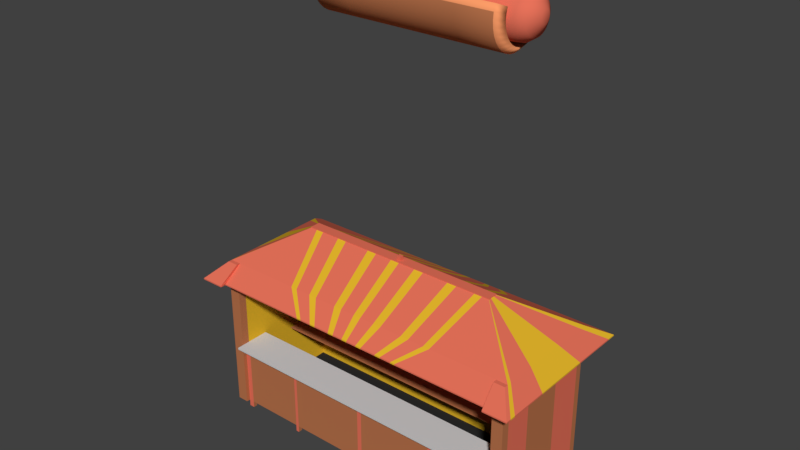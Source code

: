 # Source: hootersbar.blend  (saved by Blender 2.79.0; exported with 4.5.12 LTS)
import bpy
from mathutils import Matrix  # noqa: F401  (used for matrix-valued properties, if any)

bpy.ops.wm.read_factory_settings(use_empty=True)
scene = bpy.context.scene
scene.name = 'Scene'

# ---- collections
col_collection_1 = bpy.data.collections.new('Collection 1'); scene.collection.children.link(col_collection_1)

# ---- materials (node trees are filled in below, after node groups)
mat_senf = bpy.data.materials.new('Senf')
mat_senf.alpha_threshold = 0.0
mat_senf.use_transparent_shadow = False
mat_senf.diffuse_color = (0.8, 0.4809, 0.0249, 1.0)
mat_senf.roughness = 0.5
mat_senf.specular_intensity = 0.0
mat_brooooot = bpy.data.materials.new('brooooot')
mat_brooooot.alpha_threshold = 0.0
mat_brooooot.use_transparent_shadow = False
mat_brooooot.diffuse_color = (0.4869, 0.1721, 0.07335, 1.0)
mat_brooooot.roughness = 0.5
mat_brooooot.specular_intensity = 0.0
mat_brooooot2 = bpy.data.materials.new('brooooot2')
mat_brooooot2.alpha_threshold = 0.0
mat_brooooot2.use_transparent_shadow = False
mat_brooooot2.diffuse_color = (1.0, 0.3444, 0.1423, 1.0)
mat_brooooot2.roughness = 0.5
mat_wurst = bpy.data.materials.new('Wurst')
mat_wurst.alpha_threshold = 0.0
mat_wurst.use_transparent_shadow = False
mat_wurst.diffuse_color = (0.8, 0.1681, 0.1029, 1.0)
mat_wurst.roughness = 0.5
mat_wurst.specular_intensity = 0.0
mat_house_inner_floor = bpy.data.materials.new('House_inner_floor')
mat_house_inner_floor.alpha_threshold = 0.0
mat_house_inner_floor.use_transparent_shadow = False
mat_house_inner_floor.diffuse_color = (0.02539, 0.02539, 0.02539, 1.0)
mat_house_inner_floor.roughness = 0.5
mat_house_inner_floor.specular_intensity = 0.0
mat_house_inner_shield = bpy.data.materials.new('House_inner_shield')
mat_house_inner_shield.alpha_threshold = 0.0
mat_house_inner_shield.use_transparent_shadow = False
mat_house_inner_shield.diffuse_color = (0.5382, 0.06765, 0.02733, 1.0)
mat_house_inner_shield.roughness = 0.5
mat_house_inner_shield.specular_intensity = 0.0
mat_house_out_table = bpy.data.materials.new('House_out_table')
mat_house_out_table.alpha_threshold = 0.0
mat_house_out_table.use_transparent_shadow = False
mat_house_out_table.diffuse_color = (0.6383, 0.6383, 0.6383, 1.0)
mat_house_out_table.roughness = 0.5
mat_house_out_table.specular_intensity = 0.0

# ---- material node trees

# ---- world
world_world = bpy.data.worlds.new('World'); scene.world = world_world
world_world.color = (0.05088, 0.05088, 0.05088)
world_world.use_sun_shadow = False
world_world.sun_shadow_jitter_overblur = 0.0
world_world.cycles.sampling_method = 'MANUAL'

# ---- meshes
me_cylinder_002 = bpy.data.meshes.new('Cylinder.002')
me_cylinder_002.from_pydata([(0.803, 1.264, 11.67), (1.076, 1.131, 11.64), (1.174, 0.8653, 11.64), (1.125, 0.2647, 12.07), (0.9709, 0.05242, 12.09), (0.6325, 0.8196, 10.97), (0.4515, 0.04319, 12.09), (0.2775, 0.3422, 11.98), (0.2384, 0.6467, 11.99), (0.4102, 1.278, 11.57), (0.8596, 0.04917, 12.42), (0.6616, 0.6351, 12.26), (0.334, 0.4009, 12.21), (0.477, 0.03129, 12.31), (0.9873, 0.4452, 12.27), (0.5322, 1.367, -26.99), (0.7932, 2.012, -26.74), (0.8474, 1.593, -26.87), (0.7236, 1.39, -26.89), (0.5297, 1.315, -26.9), (-0.07697, 2.323, -22.79), (0.01774, 2.673, -19.51), (0.1422, 1.622, -14.41), (0.3508, 1.524, -12.68), (0.0522, 2.72, -9.332), (0.2914, 1.123, -6.469), (0.6535, 0.9335, -6.177), (0.5497, 0.7476, -4.312), (0.3671, 2.944, -0.9302), (0.07698, 2.238, 4.582), (0.2133, 3.535, -25.46), (-0.3004, 1.825, -21.77), (0.1705, 3.008, -18.56), (0.2466, 2.709, -15.44), (0.01795, 2.737, -9.993), (-0.03755, 0.622, -6.17), (-0.1831, 2.678, 1.999), (0.1329, 2.752, 8.895), (-0.1859, 3.326, -25.3), (-0.1281, 2.841, -25.93), (-0.421, 2.078, -22.91), (-0.02401, 2.6, -15.56), (-0.155, 1.412, -14.77), (0.146, 0.7523, -3.92), (-0.005164, 0.3202, -4.219), (-0.007399, 2.695, -0.8471), (-0.3728, 1.828, 4.544), (-0.3703, 3.015, -25.16), (-0.3242, 2.33, -19.32), (-0.06277, 1.206, -12.7), (-0.1081, 0.08097, -5.781), (0.04348, 1.301, -2.753), (-0.04646, 2.573, 8.449), (-0.2162, 2.632, -25.75), (-0.1695, 0.86, -14.88), (-0.2171, 0.4517, -12.95), (-0.07214, -0.2655, -5.898), (-0.04778, -0.1535, -4.377), (-0.1823, 2.191, 0.5368), (-0.3925, 1.251, -22.17), (-0.5209, 1.31, -21.1), (0.02068, 1.962, -18.27), (-0.01065, 0.1588, -12.55), (-0.2594, 1.682, -9.781), (0.07783, -0.1945, -3.978), (0.04537, 1.779, -1.496), (-0.4332, 1.387, 3.249), (-0.01086, 2.151, 8.192), (0.09139, 0.9043, -21.04), (-0.09735, 0.9785, -21.7), (0.1918, 0.5191, -15.22), (-0.09285, 1.819, -16.05), (-0.02356, 1.358, -9.62), (0.08676, -0.38, -6.208), (0.3944, 1.376, -1.828), (-0.1285, 1.034, 4.702), (0.2427, 1.508, 10.31), (0.1308, 1.975, 9.157), (0.05099, 2.148, -24.89), (0.2899, 2.064, -25.81), (0.09324, 1.663, -18.85), (0.1975, 0.2194, -12.09), (0.2997, -0.3202, -13.26), (0.3377, 1.212, -9.558), (0.3215, 1.314, -10.16), (0.4484, -0.1018, -3.458), (0.1058, 1.859, 0.1308), (0.4046, 0.9843, 5.179), (0.4154, 1.636, 9.667), (0.4674, 1.822, 8.44), (0.4941, 2.132, -25.24), (0.7194, 1.092, -22.27), (0.6573, 0.9442, -21.21), (0.3326, 1.835, -18.37), (0.7039, 1.405, -16.02), (0.7608, 0.472, -15.3), (0.6753, -0.2612, -13.0), (0.7373, 0.2285, -12.05), (0.6658, 1.368, -10.03), (0.5287, -0.3901, -6.451), (0.8467, 0.9085, -2.484), (0.5363, 1.558, -1.123), (0.4767, 1.679, 1.557), (0.965, 2.35, -24.97), (0.7058, 2.118, -25.74), (0.6952, 1.915, -18.4), (1.093, 1.834, -16.13), (0.9791, -0.1554, -13.11), (0.8375, 1.223, -9.261), (1.083, -0.187, -3.792), (0.9496, 1.791, -0.8418), (0.838, 1.658, 2.035), (0.8337, 1.062, 4.54), (0.8086, 1.769, 9.187), (1.042, 2.497, -25.5), (1.006, 1.588, -23.23), (0.9025, 2.139, -18.4), (1.127, 0.6695, -15.18), (1.051, 0.3831, -12.23), (0.9784, 1.572, -10.13), (0.9753, -0.2521, -6.365), (1.023, 2.025, 6.704), (1.18, 2.891, -25.2), (1.027, 1.306, -21.8), (1.069, 1.64, -9.505), (1.186, -0.1303, -5.863), (1.285, 0.1571, -3.906), (1.191, 1.913, -1.618), (1.098, 2.13, 1.619), (1.006, 1.364, 4.561), (1.045, 2.162, 8.468), (0.9903, 2.257, -23.16), (1.122, 1.89, -23.33), (1.002, 2.225, -19.39), (1.352, 1.164, -15.08), (1.173, 1.012, -12.64), (1.114, 2.435, 8.852), (1.004, 3.275, -25.46), (0.993, 2.776, -26.07), (1.026, 1.546, -21.77), (1.177, 2.476, -15.49), (0.798, 1.39, -12.79), (1.039, 2.468, -9.977), (1.03, 2.68, -1.328), (1.21, 2.313, -1.402), (1.006, 2.72, 8.937), (0.6854, 3.592, -25.2), (0.7209, 1.971, -21.97), (0.8038, 2.646, -19.26), (0.8562, 2.682, -15.31), (0.8747, 2.433, -8.666), (1.073, 0.6318, -6.2), (1.03, 0.8993, -3.886), (0.8264, 2.894, 1.558), (0.5693, 3.361, -25.74), (0.4808, 2.473, -22.91), (0.1524, 2.033, -21.54), (0.5178, 2.897, -19.09), (0.5783, 1.344, -13.13), (0.718, 1.261, -13.47), (0.6041, 2.796, -9.877), (0.5137, 1.159, -3.744), (0.6891, 2.806, -1.487), (0.6309, 3.022, -0.4498), (0.6358, 2.317, 5.042), (0.5778, 3.005, 8.485), (0.7687, 3.381, -24.48), (1.102, 3.183, -24.81), (0.5726, 2.019, -24.67), (0.6938, 1.39, -23.25), (-0.09364, 1.389, -23.22), (-0.4487, 1.676, -23.27), (-0.4899, 2.627, -24.32), (0.1447, 3.46, -24.48), (0.4549, 2.144, -20.74), (0.6694, 1.93, -21.08), (0.9872, 1.592, -20.79), (0.7335, 1.201, -19.93), (1.037, 1.616, -19.99), (0.9055, 1.154, -20.64), (0.403, 0.9669, -20.32), (0.2006, 1.179, -19.7), (-0.1726, 1.085, -20.21), (-0.1988, 2.165, -18.53), (-0.4211, 1.549, -19.94), (-0.5023, 1.468, -20.82), (-0.1947, 1.917, -20.87), (0.1298, 2.153, -20.72), (0.5295, 3.259, -17.37), (0.9583, 3.044, -16.38), (1.322, 2.031, -15.56), (1.154, 2.715, -16.29), (0.9416, 2.184, -17.3), (0.7852, 1.753, -16.49), (0.608, 1.94, -17.19), (0.2052, 1.983, -17.3), (0.3173, 1.549, -16.13), (0.09475, 1.91, -16.63), (-0.01811, 2.154, -17.68), (-0.1144, 2.35, -17.25), (-0.2322, 2.31, -15.85), (-0.1128, 2.729, -17.97), (-0.09634, 2.874, -16.37), (0.09031, 3.116, -17.12), (0.2395, 3.152, -16.29), (0.8467, 1.435, -14.0), (1.21, 1.184, -14.11), (1.263, 0.3401, -13.22), (1.225, 0.2665, -14.33), (0.8602, -0.1204, -14.55), (0.8859, -0.3216, -13.82), (0.3845, -0.3032, -14.12), (0.356, 0.02431, -14.79), (0.01518, 0.1157, -14.3), (0.04801, -0.1182, -13.48), (-0.1564, 0.856, -13.92), (0.05703, 1.097, -13.32), (0.1521, 1.206, -13.74), (0.543, 2.602, -10.91), (0.8661, 2.429, -10.94), (1.088, 2.167, -10.88), (1.171, 1.877, -10.64), (0.7864, 1.243, -10.59), (0.03508, 1.391, -10.29), (0.2753, 1.01, -10.87), (-0.07954, 1.345, -10.68), (-0.2327, 1.421, -11.01), (-0.2852, 1.873, -11.12), (-0.3583, 2.212, -10.03), (-0.1412, 2.315, -10.93), (0.1564, 2.496, -11.01), (0.5644, 2.451, -8.27), (1.058, 1.901, -8.018), (1.061, 0.7162, -7.676), (1.156, 1.377, -7.8), (0.7789, 0.3226, -7.456), (0.3538, 0.3563, -7.622), (-0.0004004, 0.4632, -7.599), (-0.334, 1.287, -7.79), (-0.1988, 2.044, -8.073), (-0.2917, 2.361, -9.007), (0.1856, 2.453, -8.282), (0.5022, 2.745, -9.079), (0.5753, 0.5134, -5.06), (0.9145, 0.4477, -5.258), (0.9353, 0.5423, -4.539), (1.201, 0.3504, -4.301), (1.155, 0.1747, -5.34), (1.116, -0.5019, -5.224), (0.742, -0.468, -3.986), (0.7764, -0.7337, -4.906), (0.682, -0.6374, -5.861), (0.4472, -0.6015, -4.32), (0.1794, -0.6544, -5.148), (0.06339, 0.3464, -5.325), (0.1764, 0.4262, -4.851), (0.5038, 2.405, -2.346), (0.9807, 2.229, -2.46), (1.236, 1.873, -2.459), (0.6766, 1.218, -2.054), (0.4225, 0.8963, -2.507), (0.1971, 1.216, -2.393), (-0.03444, 2.142, -1.764), (0.1207, 2.378, -2.035), (0.5798, 3.138, 0.6102), (0.4602, 3.014, 1.636), (0.955, 2.896, 0.6679), (1.105, 2.467, 1.581), (0.9114, 1.968, 0.9798), (1.115, 2.278, 0.6371), (0.5898, 1.793, 0.423), (0.02255, 1.834, 1.223), (-0.3175, 2.327, 1.114), (-0.2991, 2.638, 1.295), (-0.04635, 2.956, 0.6496), (0.4811, 2.305, 3.423), (0.8717, 2.09, 3.522), (0.9078, 1.962, 4.561), (0.9616, 1.266, 3.504), (0.4989, 0.9333, 3.565), (0.5025, 0.8456, 4.297), (-0.1051, 1.075, 3.263), (-0.0659, 0.904, 4.136), (-0.389, 1.3, 4.474), (-0.5232, 1.918, 2.774), (-0.3309, 2.039, 3.541), (-0.2316, 2.053, 4.49), (0.05579, 2.326, 3.302), (0.7326, 2.963, 7.623), (0.8331, 2.731, 6.756), (1.058, 2.638, 7.857), (0.8336, 1.925, 8.038), (0.6617, 1.634, 7.043), (0.2331, 1.683, 7.186), (0.2298, 1.865, 7.965), (-0.1203, 2.024, 7.12), (-0.1039, 2.621, 7.216), (0.1356, 2.897, 8.229), (0.1243, 2.876, 7.085), (0.344, 2.826, 6.601), (0.4838, 2.675, 9.544), (0.2425, 1.925, 10.64), (0.129, 1.84, 10.14), (0.4267, 1.005, 10.82), (0.6664, 1.396, 10.09), (0.9934, 1.372, 10.38), (1.136, 1.84, 10.14), (1.104, 1.928, 10.5), (0.8679, 2.446, 9.978), (0.6878, 2.186, 10.5), (0.7107, 2.842, -26.2), (0.9245, 1.883, -26.72), (0.8945, 2.069, -26.14), (0.02133, 2.161, -26.01), (0.2631, 1.51, -26.89), (0.1238, 1.883, -26.69), (0.7685, -0.1034, 12.26), (0.2325, 3.64, -25.05), (-0.2705, 3.262, -24.67), (-0.1471, 2.358, -25.17), (1.019, 1.32, -2.136), (1.003, 2.55, -17.61), (0.6092, 3.176, -16.21), (-0.1293, 1.782, 1.637), (0.0923, 2.98, 1.589), (1.058, 1.564, 4.079), (0.5073, 2.23, 4.252), (0.4572, 1.821, -26.24), (1.182, 0.9137, -13.23), (0.08607, 2.833, -26.1)], [], [(1, 11, 14), (1, 14, 3), (305, 4, 5), (5, 4, 316), (5, 316, 6), (6, 303, 5), (7, 76, 6), (7, 6, 13), (8, 302, 7), (9, 301, 8), (14, 11, 10), (11, 12, 10), (12, 13, 10), (13, 316, 10), (4, 3, 10), (3, 14, 10), (9, 11, 0), (0, 309, 9), (16, 17, 15), (17, 18, 15), (18, 19, 15), (19, 314, 15), (315, 15, 314), (329, 30, 154), (20, 156, 155), (32, 157, 21), (158, 216, 49), (218, 230, 34), (160, 218, 34), (162, 256, 28), (324, 287, 265), (37, 300, 165), (38, 317, 30), (38, 318, 317), (40, 156, 20), (31, 186, 156), (21, 48, 32), (32, 48, 203), (41, 22, 33), (33, 204, 41), (158, 217, 216), (35, 254, 25), (25, 239, 35), (161, 27, 43), (263, 45, 28), (45, 274, 28), (36, 287, 324), (286, 46, 29), (37, 301, 300), (39, 47, 38), (47, 318, 38), (31, 40, 60), (41, 202, 200), (228, 240, 34), (34, 229, 228), (39, 53, 47), (60, 185, 31), (227, 49, 55), (35, 238, 50), (44, 57, 51), (51, 43, 44), (52, 301, 37), (53, 39, 315), (60, 171, 59), (183, 48, 184), (200, 71, 54), (56, 57, 238), (57, 64, 51), (58, 273, 65), (284, 272, 66), (295, 46, 283), (77, 302, 67), (52, 67, 302), (319, 53, 313), (69, 60, 59), (69, 182, 60), (62, 226, 55), (62, 55, 214), (63, 223, 72), (64, 85, 261), (58, 65, 86), (323, 66, 272), (313, 79, 319), (59, 170, 69), (183, 80, 61), (81, 224, 225), (225, 62, 81), (72, 84, 83), (73, 236, 99), (74, 101, 65), (101, 86, 65), (293, 295, 75), (77, 294, 89), (88, 76, 77), (79, 104, 90), (90, 168, 78), (78, 319, 90), (79, 313, 327), (95, 212, 70), (82, 96, 81), (81, 222, 224), (101, 270, 86), (271, 281, 323), (87, 292, 293), (293, 75, 87), (88, 89, 113), (113, 304, 88), (103, 90, 104), (94, 95, 196), (96, 107, 97), (98, 108, 83), (236, 235, 99), (85, 249, 109), (109, 100, 85), (279, 271, 102), (114, 103, 104), (327, 312, 104), (117, 95, 106), (118, 222, 97), (97, 107, 118), (120, 248, 251), (251, 99, 120), (270, 101, 110), (111, 278, 279), (111, 102, 268), (112, 292, 87), (114, 122, 103), (104, 312, 114), (179, 92, 123), (123, 91, 115), (91, 169, 115), (106, 134, 117), (119, 124, 108), (233, 125, 120), (120, 125, 248), (120, 235, 233), (126, 320, 109), (269, 110, 127), (268, 128, 111), (278, 111, 128), (129, 121, 112), (305, 113, 306), (306, 113, 130), (114, 311, 122), (123, 115, 132), (116, 178, 133), (221, 118, 207), (124, 119, 221), (128, 325, 278), (130, 136, 306), (122, 138, 137), (131, 139, 132), (191, 140, 190), (207, 220, 221), (234, 151, 125), (290, 325, 277), (290, 121, 325), (290, 145, 136), (147, 175, 176), (176, 139, 147), (206, 190, 140), (140, 191, 189), (135, 328, 141), (142, 150, 232), (151, 234, 232), (152, 258, 246), (266, 144, 143), (267, 153, 276), (137, 154, 146), (138, 310, 154), (157, 188, 148), (205, 206, 149), (141, 328, 158), (158, 328, 159), (142, 219, 160), (242, 142, 160), (232, 26, 151), (143, 257, 162), (163, 264, 143), (153, 275, 276), (153, 265, 275), (164, 289, 277), (30, 317, 146), (156, 147, 155), (33, 205, 149), (149, 189, 322), (141, 158, 23), (231, 241, 26), (161, 257, 152), (287, 275, 265), (326, 29, 164), (166, 317, 173), (155, 131, 166), (131, 167, 166), (131, 132, 167), (103, 132, 115), (103, 115, 169), (169, 168, 103), (168, 169, 170), (172, 40, 318), (318, 40, 173), (174, 157, 148), (174, 148, 176), (178, 179, 123), (179, 178, 177), (178, 116, 177), (177, 180, 179), (177, 93, 181), (181, 180, 177), (182, 68, 180), (181, 80, 182), (182, 183, 184), (48, 186, 185), (21, 187, 186), (187, 156, 186), (174, 156, 187), (188, 204, 322), (190, 321, 191), (321, 106, 192), (194, 105, 192), (195, 93, 194), (194, 196, 195), (193, 94, 196), (195, 196, 197), (199, 198, 197), (197, 71, 199), (200, 202, 201), (202, 203, 201), (203, 202, 204), (203, 204, 188), (32, 203, 188), (206, 134, 190), (328, 207, 134), (207, 208, 134), (208, 107, 210), (117, 208, 209), (208, 210, 209), (209, 95, 117), (107, 96, 210), (210, 211, 209), (96, 82, 210), (211, 212, 209), (209, 212, 95), (212, 211, 213), (213, 70, 212), (213, 55, 54), (215, 216, 217), (22, 42, 215), (217, 159, 205), (205, 22, 217), (218, 141, 23), (220, 141, 219), (119, 222, 221), (222, 119, 98), (222, 98, 84), (223, 63, 225), (226, 63, 228), (225, 63, 226), (49, 227, 229), (227, 228, 229), (218, 23, 230), (242, 231, 150), (150, 231, 232), (124, 233, 108), (83, 108, 236), (237, 83, 236), (241, 240, 239), (244, 246, 247), (248, 109, 250), (250, 251, 248), (250, 249, 252), (253, 251, 250), (250, 252, 253), (253, 252, 64), (64, 57, 253), (50, 57, 44), (254, 35, 50), (255, 44, 43), (254, 44, 255), (43, 243, 255), (243, 43, 27), (256, 162, 257), (257, 143, 258), (143, 144, 258), (127, 126, 144), (320, 126, 127), (259, 100, 320), (259, 101, 74), (74, 260, 259), (74, 261, 260), (65, 51, 261), (65, 262, 51), (51, 262, 43), (153, 267, 266), (144, 266, 267), (267, 269, 144), (110, 268, 270), (323, 58, 271), (264, 28, 274), (274, 324, 264), (324, 265, 264), (326, 277, 276), (277, 325, 276), (325, 129, 278), (278, 280, 279), (278, 112, 280), (279, 282, 281), (66, 281, 282), (284, 283, 46), (286, 284, 46), (285, 284, 286), (287, 285, 286), (275, 287, 286), (136, 130, 121), (121, 130, 291), (293, 89, 294), (294, 67, 295), (294, 295, 293), (297, 298, 296), (298, 297, 165), (165, 288, 298), (309, 300, 301), (302, 77, 76), (76, 88, 303), (303, 88, 304), (307, 1, 2), (145, 308, 307), (308, 309, 1), (309, 0, 1), (1, 307, 308), (309, 308, 300), (17, 312, 18), (19, 327, 313), (313, 314, 19), (314, 53, 315), (315, 329, 310), (310, 16, 315), (1, 0, 11), (2, 1, 3), (2, 3, 306), (305, 3, 4), (6, 76, 303), (7, 302, 76), (8, 7, 12), (11, 8, 12), (12, 7, 13), (13, 6, 316), (316, 4, 10), (9, 8, 11), (9, 309, 301), (16, 311, 17), (154, 310, 329), (33, 322, 204), (33, 149, 322), (23, 158, 49), (158, 159, 217), (34, 24, 160), (160, 24, 242), (25, 254, 26), (26, 241, 25), (165, 297, 37), (30, 39, 38), (329, 39, 30), (40, 31, 156), (203, 48, 201), (41, 204, 202), (34, 240, 24), (34, 230, 229), (25, 241, 239), (161, 43, 263), (263, 28, 256), (36, 324, 273), (36, 285, 287), (29, 46, 298), (298, 299, 29), (31, 185, 186), (200, 42, 41), (41, 42, 22), (263, 262, 45), (45, 273, 274), (273, 284, 36), (296, 298, 46), (201, 183, 199), (183, 201, 48), (200, 54, 42), (55, 228, 227), (35, 239, 238), (262, 273, 45), (37, 297, 52), (53, 319, 172), (53, 172, 47), (183, 198, 199), (200, 199, 71), (238, 57, 50), (51, 64, 261), (58, 272, 273), (65, 273, 262), (59, 171, 170), (61, 195, 198), (183, 61, 198), (71, 70, 54), (62, 225, 226), (73, 56, 237), (323, 281, 66), (69, 68, 182), (61, 93, 195), (196, 70, 71), (62, 82, 81), (82, 62, 214), (72, 223, 84), (73, 237, 236), (64, 252, 85), (260, 261, 85), (75, 295, 283), (88, 77, 89), (77, 67, 294), (90, 319, 79), (69, 91, 68), (80, 93, 61), (196, 95, 70), (81, 96, 97), (81, 97, 222), (99, 251, 73), (260, 85, 100), (249, 85, 252), (282, 280, 87), (87, 75, 282), (104, 79, 327), (92, 68, 91), (91, 69, 170), (91, 170, 169), (98, 83, 84), (110, 101, 259), (279, 281, 271), (87, 280, 112), (113, 89, 291), (304, 113, 305), (103, 168, 90), (106, 95, 94), (98, 119, 108), (120, 99, 235), (109, 320, 100), (111, 279, 102), (291, 130, 113), (123, 92, 91), (221, 222, 118), (118, 107, 207), (110, 320, 127), (112, 121, 292), (114, 312, 311), (123, 132, 139), (123, 139, 176), (116, 133, 321), (190, 134, 106), (127, 144, 269), (128, 267, 325), (121, 129, 325), (122, 137, 167), (122, 311, 138), (133, 148, 321), (207, 135, 220), (221, 220, 142), (232, 234, 124), (142, 232, 221), (232, 124, 221), (125, 151, 247), (258, 126, 246), (136, 145, 307), (140, 149, 206), (142, 220, 219), (152, 246, 245), (152, 257, 258), (276, 325, 267), (277, 289, 290), (137, 146, 167), (137, 138, 154), (131, 155, 147), (147, 139, 131), (149, 140, 189), (242, 150, 142), (232, 231, 26), (143, 264, 266), (164, 277, 326), (288, 165, 145), (145, 165, 308), (154, 30, 146), (156, 175, 147), (33, 22, 205), (160, 219, 218), (161, 256, 257), (161, 245, 27), (152, 245, 161), (162, 28, 163), (163, 143, 162), (164, 29, 299), (164, 299, 289), (300, 308, 165), (146, 317, 166), (166, 173, 155), (167, 146, 166), (167, 132, 122), (103, 122, 132), (78, 168, 170), (171, 319, 78), (78, 170, 171), (171, 172, 319), (172, 171, 60), (172, 60, 40), (172, 318, 47), (173, 40, 20), (173, 317, 318), (173, 20, 155), (175, 156, 174), (174, 176, 175), (176, 148, 133), (133, 178, 176), (123, 176, 178), (177, 116, 105), (179, 180, 92), (68, 92, 180), (177, 105, 93), (181, 182, 180), (181, 93, 80), (182, 80, 183), (184, 60, 182), (184, 185, 60), (185, 184, 48), (48, 21, 186), (187, 21, 174), (21, 157, 174), (157, 32, 188), (189, 188, 322), (188, 189, 148), (189, 191, 148), (321, 148, 191), (321, 190, 106), (192, 116, 321), (192, 106, 193), (192, 105, 116), (192, 193, 194), (106, 94, 193), (194, 93, 105), (194, 193, 196), (197, 198, 195), (197, 196, 71), (199, 200, 201), (159, 328, 205), (206, 205, 328), (135, 207, 328), (206, 328, 134), (117, 134, 208), (208, 207, 107), (211, 210, 82), (82, 214, 211), (213, 211, 214), (213, 54, 70), (213, 214, 55), (55, 215, 54), (215, 42, 54), (215, 55, 49), (215, 49, 216), (217, 22, 215), (219, 141, 218), (220, 135, 141), (222, 84, 224), (223, 224, 84), (225, 224, 223), (228, 55, 226), (229, 230, 23), (229, 23, 49), (233, 234, 125), (234, 233, 124), (233, 235, 108), (236, 108, 235), (237, 72, 83), (237, 63, 72), (63, 237, 56), (238, 228, 63), (63, 56, 238), (238, 240, 228), (239, 240, 238), (241, 24, 240), (241, 242, 24), (231, 242, 241), (243, 27, 245), (243, 245, 244), (243, 244, 26), (151, 26, 244), (244, 245, 246), (244, 247, 151), (247, 246, 126), (247, 126, 125), (125, 126, 248), (248, 126, 109), (250, 109, 249), (253, 73, 251), (253, 56, 73), (253, 57, 56), (44, 254, 50), (243, 254, 255), (243, 26, 254), (144, 126, 258), (320, 110, 259), (260, 100, 259), (74, 65, 261), (262, 263, 43), (256, 161, 263), (264, 265, 153), (266, 264, 153), (128, 269, 267), (268, 269, 128), (269, 268, 110), (268, 102, 270), (102, 271, 270), (270, 271, 86), (58, 86, 271), (323, 272, 58), (272, 284, 273), (274, 273, 324), (264, 163, 28), (276, 275, 326), (278, 129, 112), (279, 280, 282), (66, 282, 283), (283, 282, 75), (283, 284, 66), (285, 36, 284), (275, 286, 29), (29, 326, 275), (288, 289, 299), (289, 288, 290), (290, 288, 145), (121, 290, 136), (291, 292, 121), (292, 291, 89), (292, 89, 293), (295, 67, 52), (295, 52, 46), (296, 46, 52), (52, 297, 296), (298, 288, 299), (301, 52, 302), (302, 8, 301), (304, 5, 303), (304, 305, 5), (305, 306, 3), (307, 2, 306), (307, 306, 136), (16, 310, 138), (311, 16, 138), (17, 311, 312), (312, 19, 18), (327, 19, 312), (313, 53, 314), (39, 329, 315), (315, 16, 15)])
me_cylinder_002.polygons.foreach_set('use_smooth', [True] * 656)
me_cylinder_002.materials.append(mat_senf)
me_cylinder_002.use_remesh_preserve_volume = False
me_cylinder_002.use_remesh_preserve_attributes = False
me_cylinder_002.use_mirror_vertex_groups = False
me_cylinder_002.update()
me_cylinder_001 = bpy.data.meshes.new('Cylinder.001')
me_cylinder_001.from_pydata([(-0.277, 2.1, -1.0), (-0.277, 2.1, 1.0), (-0.1784, 2.091, -1.0), (-0.1784, 2.091, 1.0), (-0.08355, 2.065, -1.0), (-0.08355, 2.065, 1.0), (0.003866, 2.022, -1.0), (0.003866, 2.022, 1.0), (0.08048, 1.965, -1.0), (0.08048, 1.965, 1.0), (0.1434, 1.895, -1.0), (0.1434, 1.895, 1.0), (0.1901, 1.816, -1.0), (0.1901, 1.816, 1.0), (0.2189, 1.729, -1.0), (0.2189, 1.729, 1.0), (0.2286, 1.639, -1.0), (0.2286, 1.639, 1.0), (0.2189, 1.549, -1.0), (0.2189, 1.549, 1.0), (0.1901, 1.463, -1.0), (0.1901, 1.463, 1.0), (0.1434, 1.383, -1.0), (0.1434, 1.383, 1.0), (0.08048, 1.313, -1.0), (0.08048, 1.313, 1.0), (0.003866, 1.256, -1.0), (0.003866, 1.256, 1.0), (-0.08355, 1.213, -1.0), (-0.08355, 1.213, 1.0), (-0.1784, 1.187, -1.0), (-0.1784, 1.187, 1.0), (-0.277, 1.178, -1.0), (-0.277, 1.178, 1.0), (-0.3757, 1.187, -1.0), (-0.3757, 1.187, 1.0), (-0.4705, 1.213, -1.0), (-0.4705, 1.213, 1.0), (-0.4705, 2.065, -1.0), (-0.4705, 2.065, 1.0), (-0.3757, 2.091, -1.0), (-0.3757, 2.091, 1.0), (-0.277, 1.997, -1.092), (-0.2005, 1.99, -1.092), (-0.1269, 1.97, -1.092), (-0.05912, 1.937, -1.092), (0.0003221, 1.892, -1.092), (0.0491, 1.838, -1.092), (0.08535, 1.776, -1.092), (0.1077, 1.709, -1.092), (0.1152, 1.639, -1.092), (0.1077, 1.57, -1.092), (0.08535, 1.502, -1.092), (0.0491, 1.441, -1.092), (0.0003221, 1.386, -1.092), (-0.05912, 1.342, -1.092), (-0.1269, 1.309, -1.092), (-0.2005, 1.289, -1.092), (-0.277, 1.282, -1.092), (-0.3535, 1.289, -1.092), (-0.4271, 1.309, -1.092), (-0.4271, 1.97, -1.092), (-0.3535, 1.99, -1.092), (-0.277, 2.004, 1.078), (-0.1989, 1.997, 1.078), (-0.1238, 1.976, 1.078), (-0.05462, 1.943, 1.078), (0.006044, 1.897, 1.078), (0.05583, 1.842, 1.078), (0.09282, 1.779, 1.078), (0.1156, 1.71, 1.078), (0.1233, 1.639, 1.078), (0.1156, 1.568, 1.078), (0.09282, 1.5, 1.078), (0.05583, 1.437, 1.078), (0.006044, 1.381, 1.078), (-0.05462, 1.336, 1.078), (-0.1238, 1.302, 1.078), (-0.1989, 1.281, 1.078), (-0.277, 1.274, 1.078), (-0.3551, 1.281, 1.078), (-0.4302, 1.302, 1.078), (-0.4302, 1.976, 1.078), (-0.3551, 1.997, 1.078), (-0.277, 2.1, -0.6), (-0.277, 2.1, -0.2), (-0.277, 2.1, 0.2), (-0.277, 2.1, 0.6), (-0.1784, 2.091, 0.6), (-0.1784, 2.091, 0.2), (-0.1784, 2.091, -0.2), (-0.1784, 2.091, -0.6), (-0.08355, 2.065, 0.6), (-0.08355, 2.065, 0.2), (-0.08355, 2.065, -0.2), (-0.08355, 2.065, -0.6), (0.003866, 2.022, 0.6), (0.003866, 2.022, 0.2), (0.003866, 2.022, -0.2), (0.003866, 2.022, -0.6), (0.08048, 1.965, 0.6), (0.08048, 1.965, 0.2), (0.08048, 1.965, -0.2), (0.08048, 1.965, -0.6), (0.1434, 1.895, 0.6), (0.1434, 1.895, 0.2), (0.1434, 1.895, -0.2), (0.1434, 1.895, -0.6), (0.1901, 1.816, 0.6), (0.1901, 1.816, 0.2), (0.1901, 1.816, -0.2), (0.1901, 1.816, -0.6), (0.2189, 1.729, 0.6), (0.2189, 1.729, 0.2), (0.2189, 1.729, -0.2), (0.2189, 1.729, -0.6), (0.2286, 1.639, 0.6), (0.2286, 1.639, 0.2), (0.2286, 1.639, -0.2), (0.2286, 1.639, -0.6), (0.2189, 1.549, 0.6), (0.2189, 1.549, 0.2), (0.2189, 1.549, -0.2), (0.2189, 1.549, -0.6), (0.1901, 1.463, 0.6), (0.1901, 1.463, 0.2), (0.1901, 1.463, -0.2), (0.1901, 1.463, -0.6), (0.1434, 1.383, 0.6), (0.1434, 1.383, 0.2), (0.1434, 1.383, -0.2), (0.1434, 1.383, -0.6), (0.08048, 1.313, 0.6), (0.08048, 1.313, 0.2), (0.08048, 1.313, -0.2), (0.08048, 1.313, -0.6), (0.003866, 1.256, 0.6), (0.003866, 1.256, 0.2), (0.003866, 1.256, -0.2), (0.003866, 1.256, -0.6), (-0.08355, 1.213, 0.6), (-0.08355, 1.213, 0.2), (-0.08355, 1.213, -0.2), (-0.08355, 1.213, -0.6), (-0.1784, 1.187, 0.6), (-0.1784, 1.187, 0.2), (-0.1784, 1.187, -0.2), (-0.1784, 1.187, -0.6), (-0.277, 1.178, 0.6), (-0.277, 1.178, 0.2), (-0.277, 1.178, -0.2), (-0.277, 1.178, -0.6), (-0.3757, 1.187, 0.6), (-0.3757, 1.187, 0.2), (-0.3757, 1.187, -0.2), (-0.3757, 1.187, -0.6), (-0.4705, 1.213, 0.6), (-0.4705, 1.213, 0.2), (-0.4705, 1.213, -0.2), (-0.4705, 1.213, -0.6), (-0.4705, 2.065, 0.6), (-0.4705, 2.065, 0.2), (-0.4705, 2.065, -0.2), (-0.4705, 2.065, -0.6), (-0.3757, 2.091, 0.6), (-0.3757, 2.091, 0.2), (-0.3757, 2.091, -0.2), (-0.3757, 2.091, -0.6), (0.1093, 1.709, -0.6), (0.1108, 1.71, -0.2), (0.1124, 1.71, 0.2), (0.114, 1.71, 0.6), (0.1168, 1.639, -0.6), (0.1184, 1.639, -0.2), (0.1201, 1.639, 0.2), (0.1217, 1.639, 0.6), (0.1093, 1.569, -0.6), (0.1108, 1.569, -0.2), (0.1124, 1.569, 0.2), (0.114, 1.568, 0.6), (0.08684, 1.502, -0.6), (0.08834, 1.501, -0.2), (0.08983, 1.501, 0.2), (0.09133, 1.5, 0.6), (0.05045, 1.44, -0.6), (0.05179, 1.439, -0.2), (0.05314, 1.438, 0.2), (0.05448, 1.437, 0.6), (0.001466, 1.385, -0.6), (0.002611, 1.384, -0.2), (0.003755, 1.383, 0.2), (0.0049, 1.382, 0.6), (-0.05822, 1.341, -0.6), (-0.05732, 1.34, -0.2), (-0.05642, 1.338, 0.2), (-0.05552, 1.337, 0.6), (-0.1263, 1.308, -0.6), (-0.1257, 1.306, -0.2), (-0.1251, 1.305, 0.2), (-0.1245, 1.304, 0.6), (-0.2002, 1.287, -0.6), (-0.1999, 1.286, -0.2), (-0.1996, 1.284, 0.2), (-0.1992, 1.283, 0.6), (-0.277, 1.28, -0.6), (-0.277, 1.279, -0.2), (-0.277, 1.277, 0.2), (-0.277, 1.276, 0.6), (-0.3539, 1.287, -0.6), (-0.3542, 1.286, -0.2), (-0.3545, 1.284, 0.2), (-0.3548, 1.283, 0.6), (-0.4277, 1.308, -0.6), (-0.4284, 1.306, -0.2), (-0.429, 1.305, 0.2), (-0.4296, 1.304, 0.6), (0.08684, 1.777, -0.6), (0.08834, 1.777, -0.2), (0.08983, 1.778, 0.2), (0.09133, 1.778, 0.6), (0.05045, 1.839, -0.6), (0.05179, 1.84, -0.2), (0.05314, 1.84, 0.2), (0.05448, 1.841, 0.6), (0.001466, 1.893, -0.6), (0.002611, 1.894, -0.2), (0.003755, 1.895, 0.2), (0.0049, 1.896, 0.6), (-0.05822, 1.938, -0.6), (-0.05732, 1.939, -0.2), (-0.05642, 1.94, 0.2), (-0.05552, 1.941, 0.6), (-0.1263, 1.971, -0.6), (-0.1257, 1.972, -0.2), (-0.1251, 1.974, 0.2), (-0.1244, 1.975, 0.6), (-0.2002, 1.991, -0.6), (-0.1999, 1.993, -0.2), (-0.1996, 1.994, 0.2), (-0.1992, 1.996, 0.6), (-0.277, 1.998, -0.6), (-0.277, 2.0, -0.2), (-0.277, 2.001, 0.2), (-0.277, 2.003, 0.6), (-0.3539, 1.991, -0.6), (-0.3542, 1.993, -0.2), (-0.3545, 1.994, 0.2), (-0.3548, 1.996, 0.6), (-0.4277, 1.971, -0.6), (-0.4284, 1.972, -0.2), (-0.429, 1.974, 0.2), (-0.4296, 1.975, 0.6), (-0.277, 2.1, -0.03252), (-0.1784, 2.091, -0.03252), (-0.08355, 2.065, -0.03252), (0.003866, 2.022, -0.03252), (0.08048, 1.965, -0.03252), (0.1434, 1.895, -0.03252), (0.1901, 1.816, -0.03252), (0.2189, 1.729, -0.03252), (0.2286, 1.639, -0.03252), (0.2189, 1.549, -0.03252), (0.1901, 1.463, -0.03252), (0.1434, 1.383, -0.03252), (0.08048, 1.313, -0.03252), (0.003866, 1.256, -0.03252), (-0.08355, 1.213, -0.03252), (-0.1784, 1.187, -0.03252), (-0.277, 1.178, -0.03252), (-0.3757, 1.187, -0.03252), (-0.4705, 1.213, -0.03252), (-0.4705, 2.065, -0.03252), (-0.3757, 2.091, -0.03252), (0.1115, 1.71, -0.03252), (0.1191, 1.639, -0.03252), (0.1115, 1.569, -0.03252), (0.08896, 1.501, -0.03252), (0.05236, 1.439, -0.03252), (0.00309, 1.384, -0.03252), (-0.05694, 1.339, -0.03252), (-0.1254, 1.306, -0.03252), (-0.1997, 1.285, -0.03252), (-0.277, 1.278, -0.03252), (-0.3543, 1.285, -0.03252), (-0.4286, 1.306, -0.03252), (0.08896, 1.777, -0.03252), (0.05236, 1.84, -0.03252), (0.00309, 1.895, -0.03252), (-0.05694, 1.939, -0.03252), (-0.1254, 1.973, -0.03252), (-0.1997, 1.993, -0.03252), (-0.277, 2.0, -0.03252), (-0.3543, 1.993, -0.03252), (-0.4286, 1.973, -0.03252), (-0.277, 2.1, 0.02807), (0.1117, 1.71, 0.02807), (0.1194, 1.639, 0.02807), (0.1117, 1.569, 0.02807), (0.08919, 1.501, 0.02807), (0.05256, 1.439, 0.02807), (0.003263, 1.384, 0.02807), (-0.0568, 1.339, 0.02807), (-0.1253, 1.305, 0.02807), (-0.1997, 1.285, 0.02807), (-0.277, 1.278, 0.02807), (-0.3544, 1.285, 0.02807), (-0.4287, 1.305, 0.02807), (0.08919, 1.778, 0.02807), (0.05256, 1.84, 0.02807), (0.003263, 1.895, 0.02807), (-0.0568, 1.94, 0.02807), (-0.1253, 1.973, 0.02807), (-0.1997, 1.994, 0.02807), (-0.277, 2.001, 0.02807), (-0.3544, 1.994, 0.02807), (-0.4287, 1.973, 0.02807), (-0.1784, 2.091, 0.02807), (-0.08355, 2.065, 0.02807), (0.003866, 2.022, 0.02807), (0.08048, 1.965, 0.02807), (0.1434, 1.895, 0.02807), (0.1901, 1.816, 0.02807), (0.2189, 1.729, 0.02807), (0.2286, 1.639, 0.02807), (0.2189, 1.549, 0.02807), (0.1901, 1.463, 0.02807), (0.1434, 1.383, 0.02807), (0.08048, 1.313, 0.02807), (0.003866, 1.256, 0.02807), (-0.08355, 1.213, 0.02807), (-0.1784, 1.187, 0.02807), (-0.277, 1.178, 0.02807), (-0.3757, 1.187, 0.02807), (-0.4705, 1.213, 0.02807), (-0.4705, 2.065, 0.02807), (-0.3757, 2.091, 0.02807)], [], [(87, 1, 3, 88), (88, 3, 5, 92), (92, 5, 7, 96), (96, 7, 9, 100), (100, 9, 11, 104), (104, 11, 13, 108), (108, 13, 15, 112), (112, 15, 17, 116), (116, 17, 19, 120), (120, 19, 21, 124), (124, 21, 23, 128), (128, 23, 25, 132), (132, 25, 27, 136), (136, 27, 29, 140), (140, 29, 31, 144), (144, 31, 33, 148), (148, 33, 35, 152), (152, 35, 37, 156), (160, 39, 41, 164), (164, 41, 1, 87), (14, 16, 50, 49), (32, 34, 59, 58), (6, 8, 46, 45), (24, 26, 55, 54), (38, 40, 62, 61), (16, 18, 51, 50), (34, 36, 60, 59), (8, 10, 47, 46), (26, 28, 56, 55), (0, 2, 43, 42), (40, 0, 42, 62), (18, 20, 52, 51), (10, 12, 48, 47), (28, 30, 57, 56), (2, 4, 44, 43), (20, 22, 53, 52), (12, 14, 49, 48), (30, 32, 58, 57), (4, 6, 45, 44), (22, 24, 54, 53), (7, 5, 65, 66), (25, 23, 74, 75), (17, 15, 70, 71), (35, 33, 79, 80), (9, 7, 66, 67), (27, 25, 75, 76), (41, 39, 82, 83), (19, 17, 71, 72), (37, 35, 80, 81), (11, 9, 67, 68), (29, 27, 76, 77), (3, 1, 63, 64), (1, 41, 83, 63), (21, 19, 72, 73), (13, 11, 68, 69), (31, 29, 77, 78), (5, 3, 64, 65), (23, 21, 73, 74), (15, 13, 69, 70), (33, 31, 78, 79), (171, 175, 71, 70), (175, 179, 72, 71), (179, 183, 73, 72), (183, 187, 74, 73), (187, 191, 75, 74), (191, 195, 76, 75), (195, 199, 77, 76), (199, 203, 78, 77), (203, 207, 79, 78), (207, 211, 80, 79), (211, 215, 81, 80), (159, 212, 60, 36), (219, 171, 70, 69), (223, 219, 69, 68), (227, 223, 68, 67), (231, 227, 67, 66), (235, 231, 66, 65), (239, 235, 65, 64), (243, 239, 64, 63), (247, 243, 63, 83), (251, 247, 83, 82), (163, 38, 61, 248), (39, 160, 251, 82), (160, 161, 250, 251), (271, 162, 249, 293), (162, 163, 248, 249), (61, 62, 244, 248), (248, 244, 245, 249), (315, 314, 246, 250), (250, 246, 247, 251), (62, 42, 240, 244), (244, 240, 241, 245), (314, 313, 242, 246), (246, 242, 243, 247), (42, 43, 236, 240), (240, 236, 237, 241), (313, 312, 238, 242), (242, 238, 239, 243), (43, 44, 232, 236), (236, 232, 233, 237), (312, 311, 234, 238), (238, 234, 235, 239), (44, 45, 228, 232), (232, 228, 229, 233), (311, 310, 230, 234), (234, 230, 231, 235), (45, 46, 224, 228), (228, 224, 225, 229), (310, 309, 226, 230), (230, 226, 227, 231), (46, 47, 220, 224), (224, 220, 221, 225), (309, 308, 222, 226), (226, 222, 223, 227), (47, 48, 216, 220), (220, 216, 217, 221), (308, 307, 218, 222), (222, 218, 219, 223), (48, 49, 168, 216), (216, 168, 169, 217), (307, 295, 170, 218), (218, 170, 171, 219), (37, 81, 215, 156), (156, 215, 214, 157), (270, 284, 213, 158), (158, 213, 212, 159), (59, 60, 212, 208), (208, 212, 213, 209), (305, 306, 214, 210), (210, 214, 215, 211), (58, 59, 208, 204), (204, 208, 209, 205), (304, 305, 210, 206), (206, 210, 211, 207), (57, 58, 204, 200), (200, 204, 205, 201), (303, 304, 206, 202), (202, 206, 207, 203), (56, 57, 200, 196), (196, 200, 201, 197), (302, 303, 202, 198), (198, 202, 203, 199), (55, 56, 196, 192), (192, 196, 197, 193), (301, 302, 198, 194), (194, 198, 199, 195), (54, 55, 192, 188), (188, 192, 193, 189), (300, 301, 194, 190), (190, 194, 195, 191), (53, 54, 188, 184), (184, 188, 189, 185), (299, 300, 190, 186), (186, 190, 191, 187), (52, 53, 184, 180), (180, 184, 185, 181), (298, 299, 186, 182), (182, 186, 187, 183), (51, 52, 180, 176), (176, 180, 181, 177), (297, 298, 182, 178), (178, 182, 183, 179), (50, 51, 176, 172), (172, 176, 177, 173), (296, 297, 178, 174), (174, 178, 179, 175), (49, 50, 172, 168), (168, 172, 173, 169), (295, 296, 174, 170), (170, 174, 175, 171), (40, 167, 84, 0), (167, 166, 85, 84), (335, 165, 86, 294), (165, 164, 87, 86), (38, 163, 167, 40), (163, 162, 166, 167), (334, 161, 165, 335), (161, 160, 164, 165), (34, 155, 159, 36), (155, 154, 158, 159), (332, 153, 157, 333), (153, 152, 156, 157), (32, 151, 155, 34), (151, 150, 154, 155), (331, 149, 153, 332), (149, 148, 152, 153), (30, 147, 151, 32), (147, 146, 150, 151), (330, 145, 149, 331), (145, 144, 148, 149), (28, 143, 147, 30), (143, 142, 146, 147), (329, 141, 145, 330), (141, 140, 144, 145), (26, 139, 143, 28), (139, 138, 142, 143), (328, 137, 141, 329), (137, 136, 140, 141), (24, 135, 139, 26), (135, 134, 138, 139), (327, 133, 137, 328), (133, 132, 136, 137), (22, 131, 135, 24), (131, 130, 134, 135), (326, 129, 133, 327), (129, 128, 132, 133), (20, 127, 131, 22), (127, 126, 130, 131), (325, 125, 129, 326), (125, 124, 128, 129), (18, 123, 127, 20), (123, 122, 126, 127), (324, 121, 125, 325), (121, 120, 124, 125), (16, 119, 123, 18), (119, 118, 122, 123), (323, 117, 121, 324), (117, 116, 120, 121), (14, 115, 119, 16), (115, 114, 118, 119), (322, 113, 117, 323), (113, 112, 116, 117), (12, 111, 115, 14), (111, 110, 114, 115), (321, 109, 113, 322), (109, 108, 112, 113), (10, 107, 111, 12), (107, 106, 110, 111), (320, 105, 109, 321), (105, 104, 108, 109), (8, 103, 107, 10), (103, 102, 106, 107), (319, 101, 105, 320), (101, 100, 104, 105), (6, 99, 103, 8), (99, 98, 102, 103), (318, 97, 101, 319), (97, 96, 100, 101), (4, 95, 99, 6), (95, 94, 98, 99), (317, 93, 97, 318), (93, 92, 96, 97), (2, 91, 95, 4), (91, 90, 94, 95), (316, 89, 93, 317), (89, 88, 92, 93), (0, 84, 91, 2), (84, 85, 90, 91), (294, 86, 89, 316), (86, 87, 88, 89), (85, 252, 253, 90), (90, 253, 254, 94), (94, 254, 255, 98), (98, 255, 256, 102), (102, 256, 257, 106), (106, 257, 258, 110), (110, 258, 259, 114), (114, 259, 260, 118), (118, 260, 261, 122), (122, 261, 262, 126), (126, 262, 263, 130), (130, 263, 264, 134), (134, 264, 265, 138), (138, 265, 266, 142), (142, 266, 267, 146), (146, 267, 268, 150), (150, 268, 269, 154), (154, 269, 270, 158), (162, 271, 272, 166), (166, 272, 252, 85), (169, 173, 274, 273), (173, 177, 275, 274), (177, 181, 276, 275), (181, 185, 277, 276), (185, 189, 278, 277), (189, 193, 279, 278), (193, 197, 280, 279), (197, 201, 281, 280), (201, 205, 282, 281), (205, 209, 283, 282), (209, 213, 284, 283), (333, 306, 284, 270), (217, 169, 273, 285), (221, 217, 285, 286), (225, 221, 286, 287), (229, 225, 287, 288), (233, 229, 288, 289), (237, 233, 289, 290), (241, 237, 290, 291), (245, 241, 291, 292), (249, 245, 292, 293), (334, 271, 293, 315), (161, 334, 315, 250), (157, 214, 306, 333), (252, 294, 316, 253), (253, 316, 317, 254), (254, 317, 318, 255), (255, 318, 319, 256), (256, 319, 320, 257), (257, 320, 321, 258), (258, 321, 322, 259), (259, 322, 323, 260), (260, 323, 324, 261), (261, 324, 325, 262), (262, 325, 326, 263), (263, 326, 327, 264), (264, 327, 328, 265), (265, 328, 329, 266), (266, 329, 330, 267), (267, 330, 331, 268), (268, 331, 332, 269), (269, 332, 333, 270), (271, 334, 335, 272), (272, 335, 294, 252), (273, 274, 296, 295), (274, 275, 297, 296), (275, 276, 298, 297), (276, 277, 299, 298), (277, 278, 300, 299), (278, 279, 301, 300), (279, 280, 302, 301), (280, 281, 303, 302), (281, 282, 304, 303), (282, 283, 305, 304), (283, 284, 306, 305), (285, 273, 295, 307), (286, 285, 307, 308), (287, 286, 308, 309), (288, 287, 309, 310), (289, 288, 310, 311), (290, 289, 311, 312), (291, 290, 312, 313), (292, 291, 313, 314), (293, 292, 314, 315)])
me_cylinder_001.polygons.foreach_set('use_smooth', [True] * 334)
me_cylinder_001.polygons.foreach_set('material_index', [0, 0, 0, 0, 0, 0, 0, 0, 0, 0, 0, 0, 0, 0, 0, 0, 0, 1, 0, 0, 1, 1, 1, 1, 1, 1, 1, 1, 1, 1, 1, 1, 1, 1, 1, 1, 1, 1, 1, 1, 1, 1, 1, 1, 1, 1, 1, 1, 1, 1, 1, 1, 1, 1, 1, 1, 1, 1, 1, 1, 0, 0, 0, 0, 0, 0, 0, 0, 0, 1, 1, 1, 0, 0, 0, 0, 0, 0, 0, 0, 0, 1, 1, 1, 1, 1, 0, 0, 0, 0, 0, 0, 0, 0, 0, 0, 0, 0, 0, 0, 0, 0, 0, 0, 0, 0, 0, 0, 0, 0, 0, 0, 0, 0, 0, 0, 0, 0, 0, 0, 0, 0, 1, 1, 1, 1, 1, 1, 1, 1, 1, 1, 1, 1, 0, 0, 0, 0, 0, 0, 0, 0, 0, 0, 0, 0, 0, 0, 0, 0, 0, 0, 0, 0, 0, 0, 0, 0, 0, 0, 0, 0, 0, 0, 0, 0, 0, 0, 0, 0, 0, 0, 0, 0, 0, 0, 0, 0, 1, 1, 1, 1, 0, 0, 0, 0, 0, 0, 0, 0, 0, 0, 0, 0, 0, 0, 0, 0, 0, 0, 0, 0, 0, 0, 0, 0, 0, 0, 0, 0, 0, 0, 0, 0, 0, 0, 0, 0, 0, 0, 0, 0, 0, 0, 0, 0, 0, 0, 0, 0, 0, 0, 0, 0, 0, 0, 0, 0, 0, 0, 0, 0, 0, 0, 0, 0, 0, 0, 0, 0, 0, 0, 0, 0, 0, 0, 0, 0, 0, 0, 0, 0, 0, 0, 0, 0, 0, 1, 0, 0, 0, 0, 0, 0, 0, 0, 0, 0, 0, 1, 1, 1, 0, 0, 0, 0, 0, 0, 0, 0, 0, 1, 1, 1, 0, 0, 0, 0, 0, 0, 0, 0, 0, 0, 0, 0, 0, 0, 0, 0, 0, 1, 0, 0, 0, 0, 0, 0, 0, 0, 0, 0, 0, 1, 1, 0, 0, 0, 0, 0, 0, 0, 0, 0])
me_cylinder_001.materials.append(mat_brooooot)
me_cylinder_001.materials.append(mat_brooooot2)
me_cylinder_001.use_remesh_preserve_volume = False
me_cylinder_001.use_remesh_preserve_attributes = False
me_cylinder_001.use_mirror_vertex_groups = False
me_cylinder_001.update()
me_cylinder = bpy.data.meshes.new('Cylinder')
me_cylinder.from_pydata([(0.0, 0.6108, 0.9734), (0.1868, 0.5925, 0.9734), (0.3664, 0.5381, 0.9734), (0.532, 0.4498, 0.9735), (0.6771, 0.3309, 0.9735), (0.7962, 0.1861, 0.9736), (0.8846, 0.02085, 0.9737), (0.9391, -0.1584, 0.9738), (0.9575, -0.3449, 0.9739), (0.9391, -0.5314, 0.974), (0.8846, -0.7106, 0.9741), (0.7962, -0.8759, 0.9742), (0.6771, -1.021, 0.9742), (0.532, -1.14, 0.9743), (0.3664, -1.228, 0.9744), (0.1868, -1.282, 0.9744), (-4.768e-07, -1.301, 0.9744), (-0.1868, -1.282, 0.9744), (-0.3664, -1.228, 0.9744), (-0.532, -1.14, 0.9743), (-0.6771, -1.021, 0.9742), (-0.7962, -0.8759, 0.9742), (-0.8846, -0.7106, 0.9741), (-0.9391, -0.5314, 0.974), (-0.9575, -0.3449, 0.9739), (-0.9391, -0.1584, 0.9738), (-0.8846, 0.02085, 0.9737), (-0.7962, 0.1861, 0.9736), (-0.6771, 0.3309, 0.9735), (-0.532, 0.4498, 0.9735), (-0.3664, 0.5381, 0.9734), (-0.1868, 0.5925, 0.9734), (0.0, 0.002324, 1.107), (0.05187, -0.002785, 1.107), (0.1018, -0.01792, 1.107), (0.1477, -0.04249, 1.107), (0.188, -0.07555, 1.107), (0.2211, -0.1158, 1.107), (0.2456, -0.1618, 1.107), (0.2608, -0.2117, 1.107), (0.2659, -0.2636, 1.107), (0.2608, -0.3154, 1.107), (0.2456, -0.3653, 1.107), (0.2211, -0.4113, 1.107), (0.188, -0.4516, 1.107), (0.1477, -0.4846, 1.107), (0.1018, -0.5092, 1.107), (0.05187, -0.5243, 1.107), (0.0, -0.5295, 1.107), (-0.05187, -0.5243, 1.107), (-0.1018, -0.5092, 1.107), (-0.1477, -0.4846, 1.107), (-0.188, -0.4516, 1.107), (-0.2211, -0.4113, 1.107), (-0.2456, -0.3653, 1.107), (-0.2608, -0.3154, 1.107), (-0.2659, -0.2636, 1.107), (-0.2608, -0.2117, 1.107), (-0.2456, -0.1618, 1.107), (-0.2211, -0.1158, 1.107), (-0.188, -0.07555, 1.107), (-0.1477, -0.04249, 1.107), (-0.1018, -0.01792, 1.107), (-0.05187, -0.002785, 1.107), (0.0, 0.4703, 0.0), (0.0, 0.475, 0.3131), (0.0, 0.5558, 0.6197), (0.1951, 0.5367, 0.6197), (0.1951, 0.4559, 0.3131), (0.1951, 0.4512, 0.0), (0.3827, 0.48, 0.6198), (0.3827, 0.3992, 0.3131), (0.3827, 0.3944, 0.0), (0.5556, 0.3879, 0.6198), (0.5556, 0.3071, 0.3131), (0.5556, 0.3022, 0.0), (0.7071, 0.264, 0.6199), (0.7071, 0.1832, 0.3132), (0.7071, 0.1781, 0.0), (0.8315, 0.1131, 0.62), (0.8315, 0.03229, 0.3132), (0.8315, 0.02696, 0.0), (0.9239, -0.05916, 0.62), (0.9239, -0.1399, 0.3132), (0.9239, -0.1455, 0.0), (0.9808, -0.2461, 0.6201), (0.9808, -0.3268, 0.3133), (0.9808, -0.3327, 0.0), (1.0, -0.4404, 0.6202), (1.0, -0.5212, 0.3134), (1.0, -0.5274, 0.0), (0.9808, -0.6348, 0.6204), (0.9808, -0.7156, 0.3135), (0.9808, -0.7221, 0.0), (0.9239, -0.8217, 0.6205), (0.9239, -0.9025, 0.3135), (0.9239, -0.9093, 0.0), (0.8315, -0.994, 0.6206), (0.8315, -1.075, 0.3136), (0.8315, -1.082, 0.0), (0.7071, -1.145, 0.6207), (0.7071, -1.226, 0.3136), (0.7071, -1.233, 0.0), (0.5556, -1.269, 0.6207), (0.5556, -1.35, 0.3137), (0.5556, -1.357, 0.0), (0.3827, -1.361, 0.6208), (0.3827, -1.442, 0.3137), (0.3827, -1.449, 0.0), (0.1951, -1.418, 0.6208), (0.1951, -1.499, 0.3137), (0.1951, -1.506, 0.0), (-4.768e-07, -1.437, 0.6208), (-4.768e-07, -1.518, 0.3137), (-4.768e-07, -1.525, 0.0), (-0.1951, -1.418, 0.6208), (-0.1951, -1.499, 0.3137), (-0.1951, -1.506, 0.0), (-0.3827, -1.361, 0.6208), (-0.3827, -1.442, 0.3137), (-0.3827, -1.449, 0.0), (-0.5556, -1.269, 0.6207), (-0.5556, -1.35, 0.3137), (-0.5556, -1.357, 0.0), (-0.7071, -1.145, 0.6207), (-0.7071, -1.226, 0.3136), (-0.7071, -1.233, 0.0), (-0.8315, -0.994, 0.6206), (-0.8315, -1.075, 0.3136), (-0.8315, -1.082, 0.0), (-0.9239, -0.8217, 0.6205), (-0.9239, -0.9025, 0.3135), (-0.9239, -0.9093, 0.0), (-0.9808, -0.6348, 0.6204), (-0.9808, -0.7156, 0.3135), (-0.9808, -0.7221, 0.0), (-1.0, -0.4404, 0.6202), (-1.0, -0.5212, 0.3134), (-1.0, -0.5274, 0.0), (-0.9808, -0.2461, 0.6201), (-0.9808, -0.3268, 0.3133), (-0.9808, -0.3327, 0.0), (-0.9239, -0.05916, 0.62), (-0.9239, -0.1399, 0.3132), (-0.9239, -0.1455, 0.0), (-0.8315, 0.1131, 0.62), (-0.8315, 0.03229, 0.3132), (-0.8315, 0.02696, 0.0), (-0.7071, 0.264, 0.6199), (-0.7071, 0.1832, 0.3132), (-0.7071, 0.1781, 0.0), (-0.5556, 0.3879, 0.6198), (-0.5556, 0.3071, 0.3131), (-0.5556, 0.3022, 0.0), (-0.3827, 0.48, 0.6198), (-0.3827, 0.3992, 0.3131), (-0.3827, 0.3944, 0.0), (-0.1951, 0.5367, 0.6197), (-0.1951, 0.4559, 0.3131), (-0.1951, 0.4512, 0.0), (0.5377, 0.2307, 1.048), (0.4225, 0.3252, 1.048), (0.4225, -0.9382, 1.049), (0.5377, -0.8437, 1.049), (-0.7026, -0.5972, 1.049), (-0.6323, -0.7286, 1.049), (-0.1484, 0.4387, 1.048), (-0.291, 0.3954, 1.048), (0.7459, -0.4547, 1.048), (0.7605, -0.3065, 1.048), (-0.291, -1.008, 1.049), (-0.1484, -1.052, 1.049), (-0.6323, 0.1156, 1.048), (-0.7026, -0.01573, 1.048), (0.6323, 0.1156, 1.048), (0.291, -1.008, 1.049), (-0.7459, -0.4547, 1.048), (0.1484, 0.4387, 1.048), (0.0, 0.4533, 1.048), (0.7026, -0.5972, 1.049), (-0.4225, -0.9382, 1.049), (-0.5377, 0.2307, 1.048), (0.7026, -0.01573, 1.048), (0.1484, -1.052, 1.049), (-0.7605, -0.3065, 1.048), (0.291, 0.3954, 1.048), (0.6323, -0.7286, 1.049), (-0.5377, -0.8437, 1.049), (-0.4225, 0.3252, 1.048), (0.7459, -0.1583, 1.048), (0.0, -1.066, 1.049), (-0.7459, -0.1583, 1.048)], [], [(66, 0, 1, 67), (67, 1, 2, 70), (70, 2, 3, 73), (73, 3, 4, 76), (76, 4, 5, 79), (79, 5, 6, 82), (82, 6, 7, 85), (85, 7, 8, 88), (88, 8, 9, 91), (91, 9, 10, 94), (94, 10, 11, 97), (97, 11, 12, 100), (100, 12, 13, 103), (103, 13, 14, 106), (106, 14, 15, 109), (109, 15, 16, 112), (112, 16, 17, 115), (115, 17, 18, 118), (118, 18, 19, 121), (121, 19, 20, 124), (124, 20, 21, 127), (127, 21, 22, 130), (130, 22, 23, 133), (133, 23, 24, 136), (136, 24, 25, 139), (139, 25, 26, 142), (142, 26, 27, 145), (145, 27, 28, 148), (148, 28, 29, 151), (151, 29, 30, 154), (154, 30, 31, 157), (157, 31, 0, 66), (160, 161, 35, 36), (162, 163, 44, 45), (164, 165, 53, 54), (166, 167, 62, 63), (168, 169, 40, 41), (170, 171, 49, 50), (172, 173, 58, 59), (174, 160, 36, 37), (175, 162, 45, 46), (176, 164, 54, 55), (177, 178, 32, 33), (178, 166, 63, 32), (179, 168, 41, 42), (180, 170, 50, 51), (181, 172, 59, 60), (182, 174, 37, 38), (183, 175, 46, 47), (184, 176, 55, 56), (185, 177, 33, 34), (186, 179, 42, 43), (187, 180, 51, 52), (188, 181, 60, 61), (189, 182, 38, 39), (190, 183, 47, 48), (191, 184, 56, 57), (161, 185, 34, 35), (163, 186, 43, 44), (165, 187, 52, 53), (167, 188, 61, 62), (169, 189, 39, 40), (171, 190, 48, 49), (173, 191, 57, 58), (159, 158, 65, 64), (158, 157, 66, 65), (156, 155, 158, 159), (155, 154, 157, 158), (153, 152, 155, 156), (152, 151, 154, 155), (150, 149, 152, 153), (149, 148, 151, 152), (147, 146, 149, 150), (146, 145, 148, 149), (144, 143, 146, 147), (143, 142, 145, 146), (141, 140, 143, 144), (140, 139, 142, 143), (138, 137, 140, 141), (137, 136, 139, 140), (135, 134, 137, 138), (134, 133, 136, 137), (132, 131, 134, 135), (131, 130, 133, 134), (129, 128, 131, 132), (128, 127, 130, 131), (126, 125, 128, 129), (125, 124, 127, 128), (123, 122, 125, 126), (122, 121, 124, 125), (120, 119, 122, 123), (119, 118, 121, 122), (117, 116, 119, 120), (116, 115, 118, 119), (114, 113, 116, 117), (113, 112, 115, 116), (111, 110, 113, 114), (110, 109, 112, 113), (108, 107, 110, 111), (107, 106, 109, 110), (105, 104, 107, 108), (104, 103, 106, 107), (102, 101, 104, 105), (101, 100, 103, 104), (99, 98, 101, 102), (98, 97, 100, 101), (96, 95, 98, 99), (95, 94, 97, 98), (93, 92, 95, 96), (92, 91, 94, 95), (90, 89, 92, 93), (89, 88, 91, 92), (87, 86, 89, 90), (86, 85, 88, 89), (84, 83, 86, 87), (83, 82, 85, 86), (81, 80, 83, 84), (80, 79, 82, 83), (78, 77, 80, 81), (77, 76, 79, 80), (75, 74, 77, 78), (74, 73, 76, 77), (72, 71, 74, 75), (71, 70, 73, 74), (69, 68, 71, 72), (68, 67, 70, 71), (64, 65, 68, 69), (65, 66, 67, 68), (26, 25, 191, 173), (17, 16, 190, 171), (8, 7, 189, 169), (30, 29, 188, 167), (21, 20, 187, 165), (12, 11, 186, 163), (3, 2, 185, 161), (25, 24, 184, 191), (16, 15, 183, 190), (7, 6, 182, 189), (29, 28, 181, 188), (20, 19, 180, 187), (11, 10, 179, 186), (2, 1, 177, 185), (24, 23, 176, 184), (15, 14, 175, 183), (6, 5, 174, 182), (28, 27, 172, 181), (19, 18, 170, 180), (10, 9, 168, 179), (0, 31, 166, 178), (1, 0, 178, 177), (23, 22, 164, 176), (14, 13, 162, 175), (5, 4, 160, 174), (27, 26, 173, 172), (18, 17, 171, 170), (9, 8, 169, 168), (31, 30, 167, 166), (22, 21, 165, 164), (13, 12, 163, 162), (4, 3, 161, 160), (33, 32, 63, 62, 61, 60, 59, 58, 57, 56, 55, 54, 53, 52, 51, 50, 49, 48, 47, 46, 45, 44, 43, 42, 41, 40, 39, 38, 37, 36, 35, 34)])
me_cylinder.polygons.foreach_set('use_smooth', [True] * 161)
me_cylinder.materials.append(mat_wurst)
me_cylinder.use_remesh_preserve_volume = False
me_cylinder.use_remesh_preserve_attributes = False
me_cylinder.use_mirror_vertex_groups = False
me_cylinder.update()
me_plane_001 = bpy.data.meshes.new('Plane.001')
me_plane_001.from_pydata([(-1.397, -1.712, -0.3983), (-1.397, -1.712, 0.04699), (-1.397, -1.589, -0.3983), (-1.397, -1.589, 0.04699), (-0.6987, -1.589, -0.3983), (-0.6987, -1.589, 0.04699), (-0.6987, -1.712, -0.3983), (-0.6987, -1.712, 0.04699), (-1.3, -1.589, -0.3983), (-1.3, -1.712, 0.04699), (-1.3, -1.589, 0.04699), (-1.3, -1.712, -0.3983), (-1.253, -1.589, 0.04699), (-1.253, -1.712, -0.3983), (-1.253, -1.589, -0.3983), (-1.253, -1.712, 0.04699), (-1.253, -1.589, -0.4445), (-1.3, -1.589, -0.4445), (-1.3, -1.712, -0.4445), (-1.253, -1.712, -0.4445), (-0.7271, -1.589, 0.04699), (-0.7271, -1.712, -0.3983), (-0.7271, -1.589, -0.3983), (-0.7271, -1.712, 0.04699), (-0.7271, -1.712, -0.4444), (-0.6987, -1.712, -0.4444), (-0.6987, -1.589, -0.4444), (-0.7271, -1.589, -0.4444), (-1.397, -1.712, -0.3851), (-1.397, -1.589, -0.3851), (-0.6987, -1.712, -0.3851), (-0.6987, -1.589, -0.3851), (-1.3, -1.589, -0.3851), (-1.3, -1.712, -0.3851), (-1.253, -1.712, -0.3851), (-1.253, -1.589, -0.3851), (-0.7271, -1.712, -0.3851), (-0.7271, -1.589, -0.3851), (-1.397, 1.652, -0.3851), (-1.397, 1.652, -0.3983), (-1.3, 1.652, -0.3983), (-1.397, 1.652, 0.04699), (-1.3, 1.652, 0.04699), (-1.3, 1.652, -0.3851), (-1.397, 1.456, 0.04699), (-1.397, 1.456, -0.3851), (-1.397, 1.456, -0.3983), (-1.3, 1.456, -0.3983), (-1.3, 1.456, -0.3851), (-1.3, 1.456, 0.04699), (-0.7003, 1.652, -0.3851), (-0.7003, 1.652, -0.3983), (-0.7003, 1.652, 0.04699), (-0.7003, 1.456, -0.3983), (-0.7003, 1.456, -0.3851), (-0.7003, 1.456, 0.04699), (-1.3, -1.658, -0.3983), (-1.3, -1.658, -0.3851), (-0.7003, -1.658, -0.3983), (-0.7003, -1.658, -0.3851), (-0.6987, -1.589, 0.05992), (-0.7271, -1.589, 0.05992), (-0.6987, -1.712, 0.05992), (-1.253, -1.712, 0.05992), (-1.3, -1.712, 0.05992), (-1.3, -1.589, 0.05992), (-1.253, -1.589, 0.05992), (-0.7271, -1.712, 0.05992), (-0.6987, -2.013, 0.04699), (-1.3, -2.013, 0.05992), (-1.3, -2.013, 0.04699), (-1.253, -2.013, 0.04699), (-0.7271, -2.013, 0.04699), (-1.253, -2.013, 0.05992), (-0.7271, -2.013, 0.05992), (-0.6987, -2.013, 0.05992), (-0.6987, -0.9263, 0.04699), (-0.7271, -0.9263, 0.04699), (-1.3, -0.9263, 0.04699), (-1.253, -0.9263, 0.04699), (-0.6987, -0.9263, 0.05992), (-0.7271, -0.9263, 0.05992), (-1.3, -0.9263, 0.05992), (-1.253, -0.9263, 0.05992), (-1.397, -1.712, 0.6364), (-1.397, -1.589, 0.6364), (-1.3, -1.712, 0.6364), (-1.3, -1.589, 0.6364), (-1.397, 1.456, 0.6364), (-1.397, 1.652, 0.6364), (-1.3, 1.652, 0.6364), (-1.3, 1.456, 0.6364), (-0.7003, 1.652, 0.6364), (-0.7003, 1.456, 0.6364), (-1.397, -1.829, -0.3851), (-1.397, -1.829, 0.04699), (-1.3, -1.829, 0.04699), (-1.3, -1.829, 0.6364), (-1.397, -1.829, -0.3983), (-1.3, -1.829, -0.3983), (-1.3, -1.829, -0.3851), (-1.397, -1.829, 0.6364), (-1.3, -1.712, 0.6731), (-1.3, -1.829, 0.6731), (-1.397, -1.712, 0.6731), (-1.397, -1.589, 0.6731), (-1.3, -1.589, 0.6731), (-1.397, 1.456, 0.6731), (-1.397, 1.652, 0.6731), (-1.3, 1.652, 0.6731), (-1.3, 1.456, 0.6731), (-0.7003, 1.652, 0.6731), (-0.7003, 1.456, 0.6731), (-1.397, -1.829, 0.6731), (-0.7007, -1.589, 0.6364), (-0.7007, -1.712, 0.6364), (-0.7007, -1.712, 0.6731), (-0.7007, -1.589, 0.6731), (-0.9005, -0.2028, 0.8971), (-0.9005, -0.1913, 0.8971), (-0.8914, -0.2028, 0.8971), (-0.8914, -0.1913, 0.8971), (-0.9005, 0.09187, 0.8971), (-0.9005, 0.1101, 0.8971), (-0.8914, 0.1101, 0.8971), (-0.8914, 0.09187, 0.8971), (-0.8356, 0.1101, 0.8971), (-0.8356, 0.09187, 0.8971), (-0.8357, -0.1913, 0.8971), (-0.8357, -0.2028, 0.8971), (-0.9005, -0.2028, 0.9026), (-0.9005, -0.1913, 0.9026), (-0.8914, -0.2028, 0.9026), (-0.8914, -0.1913, 0.9026), (-0.9005, 0.09187, 0.9026), (-0.9005, 0.1101, 0.9026), (-0.8914, 0.1101, 0.9026), (-0.8914, 0.09187, 0.9026), (-0.8356, 0.1101, 0.9026), (-0.8356, 0.09187, 0.9026), (-0.8357, -0.1913, 0.9026), (-0.8357, -0.2028, 0.9026), (-0.4203, 0.09187, 0.9026), (-0.4203, 0.09187, 0.8971), (-0.4203, -0.1913, 0.8971), (-0.4203, -0.1913, 0.9026), (-1.325, -2.225, 0.5572), (-1.325, -2.385, 0.5572), (-1.534, -2.225, 0.5572), (-1.534, -2.055, 0.5572), (-1.534, 2.138, 0.5572), (-1.534, 2.138, 0.5655), (-1.534, 2.407, 0.5572), (-1.325, 2.407, 0.5572), (-1.325, -2.225, 0.5655), (-0.4995, 2.407, 0.5572), (-1.534, -2.385, 0.5572), (-1.325, -2.385, 0.5655), (-1.534, -2.225, 0.5655), (-1.534, -2.055, 0.5655), (-1.534, 2.407, 0.5655), (-1.325, 2.407, 0.5655), (-0.4995, 2.407, 0.5655), (-1.534, -2.385, 0.5655), (-0.5, -2.225, 0.5655), (-0.5, -2.225, 0.5572), (-1.114, 1.104, 0.05959), (-1.114, 1.104, 0.5364), (-1.114, 1.207, 0.05959), (-1.114, 1.207, 0.5364), (-0.2962, 1.207, 0.05959), (-0.5687, 1.207, 0.05959), (-0.8412, 1.207, 0.05959), (-0.8412, 1.207, 0.5364), (-0.5687, 1.207, 0.5364), (-0.2962, 1.207, 0.5364), (-0.8412, 1.104, 0.05959), (-0.5687, 1.104, 0.05959), (-0.2962, 1.104, 0.05959), (-0.2962, 1.104, 0.5364), (-0.5687, 1.104, 0.5364), (-0.8412, 1.104, 0.5364), (-0.03349, -1.589, 0.6731), (-0.03349, -1.589, 0.6364), (-0.03349, -1.712, 0.6364), (-0.03349, -1.712, 0.6731), (-0.03994, -0.1913, 0.8971), (-0.03994, -0.2028, 0.8971), (-0.03994, -0.1913, 0.9026), (-0.03994, -0.2028, 0.9026), (-0.0239, -2.225, 0.5572), (-0.0239, -2.225, 0.5655), (-0.1633, -1.589, 0.6364), (-0.1633, -1.712, 0.6364), (-0.1166, -2.225, 0.5572), (-0.1633, -1.589, 0.6731), (-0.1633, -1.712, 0.6731), (-0.1948, -0.1913, 0.8971), (-0.1948, -0.2028, 0.8971), (-0.1948, -0.1913, 0.9026), (-0.1948, -0.2028, 0.9026), (-0.1166, -2.225, 0.5655), (-0.2344, -1.589, 0.6364), (-0.2344, -1.712, 0.6364), (-0.1672, -2.225, 0.5572), (-0.2344, -1.589, 0.6731), (-0.2344, -1.712, 0.6731), (-0.2795, -0.1913, 0.8971), (-0.2795, -0.2028, 0.8971), (-0.2795, -0.1913, 0.9026), (-0.2795, -0.2028, 0.9026), (-0.1672, -2.225, 0.5655), (-0.4318, -1.589, 0.6364), (-0.4318, -1.712, 0.6364), (-0.3081, -2.225, 0.5572), (-0.4318, -1.589, 0.6731), (-0.4318, -1.712, 0.6731), (-0.515, -0.1913, 0.8971), (-0.515, -0.2028, 0.8971), (-0.515, -0.1913, 0.9026), (-0.515, -0.2028, 0.9026), (-0.3081, -2.225, 0.5655), (-0.5025, -1.589, 0.6364), (-0.5025, -1.712, 0.6364), (-0.3586, -2.225, 0.5572), (-0.5025, -1.589, 0.6731), (-0.5025, -1.712, 0.6731), (-0.5992, -0.1913, 0.8971), (-0.5992, -0.2028, 0.8971), (-0.5992, -0.1913, 0.9026), (-0.5992, -0.2028, 0.9026), (-0.3586, -2.225, 0.5655), (-0.6433, -1.589, 0.6364), (-0.6433, -1.712, 0.6364), (-0.4591, -2.225, 0.5572), (-0.6433, -1.589, 0.6731), (-0.6433, -1.712, 0.6731), (-0.7672, -0.1913, 0.8971), (-0.7672, -0.2028, 0.8971), (-0.7672, -0.1913, 0.9026), (-0.7672, -0.2028, 0.9026), (-0.4591, -2.225, 0.5655), (-0.8405, -1.589, 0.6731), (-0.8405, -1.589, 0.6364), (-0.8405, -1.712, 0.6731), (-0.8405, -1.712, 0.6364), (-0.8487, -0.1913, 0.8971), (-0.8487, -0.2028, 0.8971), (-0.8487, -0.1913, 0.9026), (-0.8487, -0.2028, 0.9026), (-0.6926, -2.225, 0.5655), (-0.6926, -2.225, 0.5572), (-1.397, 0.4625, -0.3851), (-1.3, 0.4625, -0.3983), (-1.3, 0.4625, -0.3851), (-1.3, 0.4625, 0.04699), (-1.397, 0.4625, 0.04699), (-1.397, 0.4625, -0.3983), (-1.3, 0.4625, 0.6364), (-1.397, 0.4625, 0.6364), (-1.3, 0.4625, 0.6731), (-1.397, 0.4625, 0.6731), (-0.8914, -0.0005655, 0.8971), (-0.9005, -0.0005655, 0.8971), (-0.8914, -0.0005655, 0.9026), (-0.9005, -0.0005655, 0.9026), (-0.4203, -0.0005655, 0.8971), (-0.4203, -0.0005655, 0.9026), (-1.534, 0.7691, 0.5572), (-1.534, 0.7691, 0.5655), (-1.397, -0.7551, -0.3851), (-1.3, -0.7551, -0.3983), (-1.3, -0.7551, -0.3851), (-1.3, -0.7551, 0.04699), (-1.3, -0.7551, 0.6364), (-1.3, -0.7551, 0.6731), (-0.8914, -0.1138, 0.8971), (-0.8914, -0.1138, 0.9026), (-0.4203, -0.1138, 0.8971), (-0.4203, -0.1138, 0.9026), (-1.397, -0.7551, 0.04699), (-1.397, -0.7551, -0.3983), (-1.397, -0.7551, 0.6364), (-1.397, -0.7551, 0.6731), (-0.9005, -0.1138, 0.8971), (-0.9005, -0.1138, 0.9026), (-1.534, -0.9073, 0.5572), (-1.534, -0.9073, 0.5655), (-0.8192, 1.652, -0.3983), (-0.8192, 1.456, -0.3983), (-0.8192, 1.456, -0.3851), (-0.8192, 1.456, 0.04699), (-0.8192, 1.652, 0.04699), (-0.8192, 1.652, -0.3851), (-0.8192, -1.658, -0.3983), (-0.8192, -1.658, -0.3851), (-0.8192, 1.456, 0.6364), (-0.8192, 1.652, 0.6364), (-0.8192, 1.456, 0.6731), (-0.8192, 1.652, 0.6731), (-0.8467, 0.09187, 0.8971), (-0.8467, 0.1101, 0.8971), (-0.8467, 0.09187, 0.9026), (-0.8467, 0.1101, 0.9026), (-0.6632, 2.407, 0.5572), (-0.6632, 2.407, 0.5655), (-0.6365, 1.652, -0.3983), (-0.6365, 1.456, -0.3983), (-0.6365, 1.652, -0.3851), (-0.6365, 1.456, -0.3851), (-0.6365, 1.456, 0.04699), (-0.6365, 1.652, 0.04699), (-0.6365, -1.658, -0.3983), (-0.6365, -1.658, -0.3851), (-0.6365, 1.456, 0.6364), (-0.6365, 1.652, 0.6364), (-0.6365, 1.456, 0.6731), (-0.6365, 1.652, 0.6731), (-0.7594, 0.09187, 0.8971), (-0.7594, 0.1101, 0.8971), (-0.7594, 0.09187, 0.9026), (-0.7594, 0.1101, 0.9026), (-0.454, 2.407, 0.5572), (-0.454, 2.407, 0.5655), (-0.5083, 1.652, -0.3983), (-0.5083, 1.652, -0.3851), (-0.5083, 1.456, -0.3851), (-0.5083, 1.652, 0.04699), (-0.5083, -1.658, -0.3851), (-0.5083, 1.652, 0.6364), (-0.5083, 1.652, 0.6731), (-0.6065, 0.1101, 0.8971), (-0.6065, 0.1101, 0.9026), (-0.3626, 2.407, 0.5572), (-0.3626, 2.407, 0.5655), (-0.5083, 1.456, -0.3983), (-0.5083, 1.456, 0.04699), (-0.5083, -1.658, -0.3983), (-0.5083, 1.456, 0.6364), (-0.5083, 1.456, 0.6731), (-0.6065, 0.09187, 0.8971), (-0.6065, 0.09187, 0.9026), (-0.4487, 1.652, -0.3983), (-0.4487, 1.652, -0.3851), (-0.4487, 1.456, -0.3851), (-0.4487, 1.652, 0.04699), (-0.4487, -1.658, -0.3851), (-0.4487, 1.652, 0.6364), (-0.4487, 1.652, 0.6731), (-0.5354, 0.1101, 0.8971), (-0.5354, 0.1101, 0.9026), (-0.32, 2.407, 0.5572), (-0.32, 2.407, 0.5655), (-0.4487, 1.456, -0.3983), (-0.4487, 1.456, 0.04699), (-0.4487, -1.658, -0.3983), (-0.4487, 1.456, 0.6364), (-0.4487, 1.456, 0.6731), (-0.5354, 0.09187, 0.8971), (-0.5354, 0.09187, 0.9026), (-0.2411, 1.652, -0.3983), (-0.2411, 1.652, -0.3851), (-0.2411, 1.456, -0.3851), (-0.2411, 1.652, 0.04699), (-0.2411, -1.658, -0.3851), (-0.2411, 1.652, 0.6364), (-0.2411, 1.652, 0.6731), (-0.2877, 0.1101, 0.8971), (-0.2877, 0.1101, 0.9026), (-0.172, 2.407, 0.5572), (-0.172, 2.407, 0.5655), (-0.2411, 1.456, -0.3983), (-0.2411, 1.456, 0.04699), (-0.2411, -1.658, -0.3983), (-0.2411, 1.456, 0.6364), (-0.2411, 1.456, 0.6731), (-0.2877, 0.09187, 0.8971), (-0.2877, 0.09187, 0.9026), (-0.1678, 1.652, -0.3983), (-0.1678, 1.652, -0.3851), (-0.1678, 1.456, -0.3851), (-0.1678, 1.652, 0.04699), (-0.1678, -1.658, -0.3851), (-0.1678, 1.652, 0.6364), (-0.1678, 1.652, 0.6731), (-0.2002, 0.1101, 0.8971), (-0.2002, 0.1101, 0.9026), (-0.1197, 2.407, 0.5572), (-0.1197, 2.407, 0.5655), (-0.1678, 1.456, -0.3983), (-0.1678, 1.456, 0.04699), (-0.1678, -1.658, -0.3983), (-0.1678, 1.456, 0.6364), (-0.1678, 1.456, 0.6731), (-0.2002, 0.09187, 0.8971), (-0.2002, 0.09187, 0.9026), (-0.03521, 1.652, -0.3983), (-0.03521, 1.652, -0.3851), (-0.03521, 1.456, -0.3851), (-0.03521, 1.652, 0.04699), (-0.03521, -1.658, -0.3851), (-0.03521, 1.652, 0.6364), (-0.03521, 1.652, 0.6731), (-0.04201, 0.1101, 0.8971), (-0.04201, 0.1101, 0.9026), (-0.02511, 2.407, 0.5572), (-0.02511, 2.407, 0.5655), (-0.03521, 1.456, -0.3983), (-0.03521, 1.456, 0.04699), (-0.03521, -1.658, -0.3983), (-0.03521, 1.456, 0.6364), (-0.03521, 1.456, 0.6731), (-0.04201, 0.09187, 0.8971), (-0.04201, 0.09187, 0.9026), (-0.02024, -1.589, 0.04699), (-0.02024, -1.712, -0.3983), (-0.02024, -1.589, -0.3983), (-0.02024, -1.712, 0.04699), (-0.02024, -1.712, -0.3851), (-0.02024, -1.589, -0.3851), (-0.02024, -1.589, 0.05992), (-0.02024, -1.712, 0.05992), (-0.02024, -2.013, 0.04699), (-0.02024, -2.013, 0.05992), (-0.02024, -0.9263, 0.04699), (-0.02024, -0.9263, 0.05992), (1.397, -1.712, -0.3983), (1.397, -1.712, 0.04699), (1.397, -1.589, -0.3983), (1.397, -1.589, 0.04699), (0.0, -1.712, -0.3983), (0.0, -1.712, 0.04699), (0.0, -1.589, -0.3983), (0.0, -1.589, 0.04699), (0.6987, -1.589, -0.3983), (0.6987, -1.589, 0.04699), (0.6987, -1.712, -0.3983), (0.6987, -1.712, 0.04699), (1.3, -1.589, -0.3983), (1.3, -1.712, 0.04699), (1.3, -1.589, 0.04699), (1.3, -1.712, -0.3983), (1.253, -1.589, 0.04699), (1.253, -1.712, -0.3983), (1.253, -1.589, -0.3983), (1.253, -1.712, 0.04699), (1.253, -1.589, -0.4445), (1.3, -1.589, -0.4445), (1.3, -1.712, -0.4445), (1.253, -1.712, -0.4445), (0.7271, -1.589, 0.04699), (0.7271, -1.712, -0.3983), (0.7271, -1.589, -0.3983), (0.7271, -1.712, 0.04699), (0.7271, -1.712, -0.4444), (0.6987, -1.712, -0.4444), (0.6987, -1.589, -0.4444), (0.7271, -1.589, -0.4444), (1.397, -1.712, -0.3851), (1.397, -1.589, -0.3851), (0.0, -1.589, -0.3851), (0.0, -1.712, -0.3851), (0.6987, -1.712, -0.3851), (0.6987, -1.589, -0.3851), (1.3, -1.589, -0.3851), (1.3, -1.712, -0.3851), (1.253, -1.712, -0.3851), (1.253, -1.589, -0.3851), (0.7271, -1.712, -0.3851), (0.7271, -1.589, -0.3851), (1.397, 1.652, -0.3851), (1.397, 1.652, -0.3983), (1.3, 1.652, -0.3983), (1.397, 1.652, 0.04699), (1.3, 1.652, 0.04699), (1.3, 1.652, -0.3851), (1.397, 1.456, 0.04699), (1.397, 1.456, -0.3851), (1.397, 1.456, -0.3983), (1.3, 1.456, -0.3983), (1.3, 1.456, -0.3851), (1.3, 1.456, 0.04699), (0.7003, 1.652, -0.3851), (0.7003, 1.652, -0.3983), (0.7003, 1.652, 0.04699), (0.7003, 1.456, -0.3983), (0.7003, 1.456, -0.3851), (0.7003, 1.456, 0.04699), (0.0, 1.652, -0.3851), (0.0, 1.652, -0.3983), (0.0, 1.652, 0.04699), (0.0, 1.456, -0.3983), (0.0, 1.456, -0.3851), (0.0, 1.456, 0.04699), (1.3, -1.658, -0.3983), (1.3, -1.658, -0.3851), (0.7003, -1.658, -0.3983), (0.7003, -1.658, -0.3851), (0.0, -1.658, -0.3983), (0.0, -1.658, -0.3851), (0.6987, -1.589, 0.05992), (0.0, -1.589, 0.05992), (0.0, -1.712, 0.05992), (0.7271, -1.589, 0.05992), (0.6987, -1.712, 0.05992), (1.253, -1.712, 0.05992), (1.3, -1.712, 0.05992), (1.3, -1.589, 0.05992), (1.253, -1.589, 0.05992), (0.7271, -1.712, 0.05992), (0.0, -2.013, 0.04699), (0.0, -2.013, 0.05992), (0.6987, -2.013, 0.04699), (1.3, -2.013, 0.05992), (1.3, -2.013, 0.04699), (1.253, -2.013, 0.04699), (0.7271, -2.013, 0.04699), (1.253, -2.013, 0.05992), (0.7271, -2.013, 0.05992), (0.6987, -2.013, 0.05992), (0.6987, -0.9263, 0.04699), (0.0, -0.9263, 0.04699), (0.7271, -0.9263, 0.04699), (1.3, -0.9263, 0.04699), (1.253, -0.9263, 0.04699), (0.6987, -0.9263, 0.05992), (0.0, -0.9263, 0.05992), (0.7271, -0.9263, 0.05992), (1.3, -0.9263, 0.05992), (1.253, -0.9263, 0.05992), (1.397, -1.712, 0.6364), (1.397, -1.589, 0.6364), (1.3, -1.712, 0.6364), (1.3, -1.589, 0.6364), (1.397, 1.456, 0.6364), (1.397, 1.652, 0.6364), (1.3, 1.652, 0.6364), (1.3, 1.456, 0.6364), (0.7003, 1.652, 0.6364), (0.7003, 1.456, 0.6364), (0.0, 1.652, 0.6364), (0.0, 1.456, 0.6364), (1.397, -1.829, -0.3851), (1.397, -1.829, 0.04699), (1.3, -1.829, 0.04699), (1.3, -1.829, 0.6364), (1.397, -1.829, -0.3983), (1.3, -1.829, -0.3983), (1.3, -1.829, -0.3851), (1.397, -1.829, 0.6364), (1.3, -1.712, 0.6731), (1.3, -1.829, 0.6731), (1.397, -1.712, 0.6731), (1.397, -1.589, 0.6731), (1.3, -1.589, 0.6731), (1.397, 1.456, 0.6731), (1.397, 1.652, 0.6731), (1.3, 1.652, 0.6731), (1.3, 1.456, 0.6731), (0.7003, 1.652, 0.6731), (0.7003, 1.456, 0.6731), (0.0, 1.652, 0.6731), (0.0, 1.456, 0.6731), (1.397, -1.829, 0.6731), (0.7007, -1.589, 0.6364), (0.7007, -1.712, 0.6364), (0.7007, -1.712, 0.6731), (0.7007, -1.589, 0.6731), (0.0, -1.589, 0.6364), (0.0, -1.712, 0.6364), (0.0, -1.712, 0.6731), (0.0, -1.589, 0.6731), (0.9005, -0.2028, 0.8971), (0.9005, -0.1913, 0.8971), (0.8914, -0.2028, 0.8971), (0.8914, -0.1913, 0.8971), (0.9005, 0.09187, 0.8971), (0.9005, 0.1101, 0.8971), (0.8914, 0.1101, 0.8971), (0.8914, 0.09187, 0.8971), (0.8356, 0.1101, 0.8971), (0.8356, 0.09187, 0.8971), (0.0, 0.1101, 0.8971), (0.0, 0.09187, 0.8971), (0.8357, -0.1913, 0.8971), (0.8357, -0.2028, 0.8971), (0.0, -0.1913, 0.8971), (0.0, -0.2028, 0.8971), (0.9005, -0.2028, 0.9026), (0.9005, -0.1913, 0.9026), (0.8914, -0.2028, 0.9026), (0.8914, -0.1913, 0.9026), (0.9005, 0.09187, 0.9026), (0.9005, 0.1101, 0.9026), (0.8914, 0.1101, 0.9026), (0.8914, 0.09187, 0.9026), (0.8356, 0.1101, 0.9026), (0.8356, 0.09187, 0.9026), (0.0, 0.1101, 0.9026), (0.0, 0.09187, 0.9026), (0.8357, -0.1913, 0.9026), (0.8357, -0.2028, 0.9026), (0.0, -0.1913, 0.9026), (0.0, -0.2028, 0.9026), (0.4203, 0.09187, 0.9026), (0.4203, 0.09187, 0.8971), (0.4203, -0.1913, 0.8971), (0.4203, -0.1913, 0.9026), (0.0, 0.09187, 0.9026), (0.0, 0.09187, 0.8971), (0.0, -0.1913, 0.8971), (0.0, -0.1913, 0.9026), (1.325, -2.225, 0.5572), (1.325, -2.385, 0.5572), (1.534, -2.225, 0.5572), (1.534, -2.055, 0.5572), (1.534, 2.138, 0.5572), (1.534, 2.138, 0.5655), (1.534, 2.407, 0.5572), (1.325, 2.407, 0.5572), (1.325, -2.225, 0.5655), (0.4995, 2.407, 0.5572), (0.0, 2.407, 0.5572), (1.534, -2.385, 0.5572), (1.325, -2.385, 0.5655), (1.534, -2.225, 0.5655), (1.534, -2.055, 0.5655), (1.534, 2.407, 0.5655), (1.325, 2.407, 0.5655), (0.4995, 2.407, 0.5655), (0.0, 2.407, 0.5655), (1.534, -2.385, 0.5655), (0.5, -2.225, 0.5655), (0.5, -2.225, 0.5572), (0.0, -2.225, 0.5655), (0.0, -2.225, 0.5572), (1.114, 1.104, 0.05959), (1.114, 1.104, 0.5364), (1.114, 1.207, 0.05959), (1.114, 1.207, 0.5364), (0.0, 1.104, 0.05959), (0.0, 1.104, 0.5364), (0.0, 1.207, 0.05959), (0.0, 1.207, 0.5364), (0.2962, 1.207, 0.05959), (0.5687, 1.207, 0.05959), (0.8412, 1.207, 0.05959), (0.8412, 1.207, 0.5364), (0.5687, 1.207, 0.5364), (0.2962, 1.207, 0.5364), (0.8412, 1.104, 0.05959), (0.5687, 1.104, 0.05959), (0.2962, 1.104, 0.05959), (0.2962, 1.104, 0.5364), (0.5687, 1.104, 0.5364), (0.8412, 1.104, 0.5364), (0.03349, -1.589, 0.6731), (0.03349, -1.589, 0.6364), (0.03349, -1.712, 0.6364), (0.03349, -1.712, 0.6731), (0.03994, -0.1913, 0.8971), (0.03994, -0.2028, 0.8971), (0.03994, -0.1913, 0.9026), (0.03994, -0.2028, 0.9026), (0.0239, -2.225, 0.5572), (0.0239, -2.225, 0.5655), (0.1633, -1.589, 0.6364), (0.1633, -1.712, 0.6364), (0.1166, -2.225, 0.5572), (0.1633, -1.589, 0.6731), (0.1633, -1.712, 0.6731), (0.1948, -0.1913, 0.8971), (0.1948, -0.2028, 0.8971), (0.1948, -0.1913, 0.9026), (0.1948, -0.2028, 0.9026), (0.1166, -2.225, 0.5655), (0.2344, -1.589, 0.6364), (0.2344, -1.712, 0.6364), (0.1672, -2.225, 0.5572), (0.2344, -1.589, 0.6731), (0.2344, -1.712, 0.6731), (0.2795, -0.1913, 0.8971), (0.2795, -0.2028, 0.8971), (0.2795, -0.1913, 0.9026), (0.2795, -0.2028, 0.9026), (0.1672, -2.225, 0.5655), (0.4318, -1.589, 0.6364), (0.4318, -1.712, 0.6364), (0.3081, -2.225, 0.5572), (0.4318, -1.589, 0.6731), (0.4318, -1.712, 0.6731), (0.515, -0.1913, 0.8971), (0.515, -0.2028, 0.8971), (0.515, -0.1913, 0.9026), (0.515, -0.2028, 0.9026), (0.3081, -2.225, 0.5655), (0.5025, -1.589, 0.6364), (0.5025, -1.712, 0.6364), (0.3586, -2.225, 0.5572), (0.5025, -1.589, 0.6731), (0.5025, -1.712, 0.6731), (0.5992, -0.1913, 0.8971), (0.5992, -0.2028, 0.8971), (0.5992, -0.1913, 0.9026), (0.5992, -0.2028, 0.9026), (0.3586, -2.225, 0.5655), (0.6433, -1.589, 0.6364), (0.6433, -1.712, 0.6364), (0.4591, -2.225, 0.5572), (0.6433, -1.589, 0.6731), (0.6433, -1.712, 0.6731), (0.7672, -0.1913, 0.8971), (0.7672, -0.2028, 0.8971), (0.7672, -0.1913, 0.9026), (0.7672, -0.2028, 0.9026), (0.4591, -2.225, 0.5655), (0.8405, -1.589, 0.6731), (0.8405, -1.589, 0.6364), (0.8405, -1.712, 0.6731), (0.8405, -1.712, 0.6364), (0.8487, -0.1913, 0.8971), (0.8487, -0.2028, 0.8971), (0.8487, -0.1913, 0.9026), (0.8487, -0.2028, 0.9026), (0.6926, -2.225, 0.5655), (0.6926, -2.225, 0.5572), (1.397, 0.4625, -0.3851), (1.3, 0.4625, -0.3983), (1.3, 0.4625, -0.3851), (1.3, 0.4625, 0.04699), (1.397, 0.4625, 0.04699), (1.397, 0.4625, -0.3983), (1.3, 0.4625, 0.6364), (1.397, 0.4625, 0.6364), (1.3, 0.4625, 0.6731), (1.397, 0.4625, 0.6731), (0.8914, -0.0005655, 0.8971), (0.9005, -0.0005655, 0.8971), (0.8914, -0.0005655, 0.9026), (0.9005, -0.0005655, 0.9026), (0.4203, -0.0005655, 0.8971), (0.4203, -0.0005655, 0.9026), (0.0, -0.0005655, 0.8971), (0.0, -0.0005655, 0.9026), (1.534, 0.7691, 0.5572), (1.534, 0.7691, 0.5655), (1.397, -0.7551, -0.3851), (1.3, -0.7551, -0.3983), (1.3, -0.7551, -0.3851), (1.3, -0.7551, 0.04699), (1.3, -0.7551, 0.6364), (1.3, -0.7551, 0.6731), (0.8914, -0.1138, 0.8971), (0.8914, -0.1138, 0.9026), (0.4203, -0.1138, 0.8971), (0.4203, -0.1138, 0.9026), (0.0, -0.1138, 0.8971), (0.0, -0.1138, 0.9026), (1.397, -0.7551, 0.04699), (1.397, -0.7551, -0.3983), (1.397, -0.7551, 0.6364), (1.397, -0.7551, 0.6731), (0.9005, -0.1138, 0.8971), (0.9005, -0.1138, 0.9026), (1.534, -0.9073, 0.5572), (1.534, -0.9073, 0.5655), (0.8192, 1.652, -0.3983), (0.8192, 1.456, -0.3983), (0.8192, 1.456, -0.3851), (0.8192, 1.456, 0.04699), (0.8192, 1.652, 0.04699), (0.8192, 1.652, -0.3851), (0.8192, -1.658, -0.3983), (0.8192, -1.658, -0.3851), (0.8192, 1.456, 0.6364), (0.8192, 1.652, 0.6364), (0.8192, 1.456, 0.6731), (0.8192, 1.652, 0.6731), (0.8467, 0.09187, 0.8971), (0.8467, 0.1101, 0.8971), (0.8467, 0.09187, 0.9026), (0.8467, 0.1101, 0.9026), (0.6632, 2.407, 0.5572), (0.6632, 2.407, 0.5655), (0.6365, 1.652, -0.3983), (0.6365, 1.456, -0.3983), (0.6365, 1.652, -0.3851), (0.6365, 1.456, -0.3851), (0.6365, 1.456, 0.04699), (0.6365, 1.652, 0.04699), (0.6365, -1.658, -0.3983), (0.6365, -1.658, -0.3851), (0.6365, 1.456, 0.6364), (0.6365, 1.652, 0.6364), (0.6365, 1.456, 0.6731), (0.6365, 1.652, 0.6731), (0.7594, 0.09187, 0.8971), (0.7594, 0.1101, 0.8971), (0.7594, 0.09187, 0.9026), (0.7594, 0.1101, 0.9026), (0.454, 2.407, 0.5572), (0.454, 2.407, 0.5655), (0.5083, 1.652, -0.3983), (0.5083, 1.652, -0.3851), (0.5083, 1.456, -0.3851), (0.5083, 1.652, 0.04699), (0.5083, -1.658, -0.3851), (0.5083, 1.652, 0.6364), (0.5083, 1.652, 0.6731), (0.6065, 0.1101, 0.8971), (0.6065, 0.1101, 0.9026), (0.3626, 2.407, 0.5572), (0.3626, 2.407, 0.5655), (0.5083, 1.456, -0.3983), (0.5083, 1.456, 0.04699), (0.5083, -1.658, -0.3983), (0.5083, 1.456, 0.6364), (0.5083, 1.456, 0.6731), (0.6065, 0.09187, 0.8971), (0.6065, 0.09187, 0.9026), (0.4487, 1.652, -0.3983), (0.4487, 1.652, -0.3851), (0.4487, 1.456, -0.3851), (0.4487, 1.652, 0.04699), (0.4487, -1.658, -0.3851), (0.4487, 1.652, 0.6364), (0.4487, 1.652, 0.6731), (0.5354, 0.1101, 0.8971), (0.5354, 0.1101, 0.9026), (0.32, 2.407, 0.5572), (0.32, 2.407, 0.5655), (0.4487, 1.456, -0.3983), (0.4487, 1.456, 0.04699), (0.4487, -1.658, -0.3983), (0.4487, 1.456, 0.6364), (0.4487, 1.456, 0.6731), (0.5354, 0.09187, 0.8971), (0.5354, 0.09187, 0.9026), (0.2411, 1.652, -0.3983), (0.2411, 1.652, -0.3851), (0.2411, 1.456, -0.3851), (0.2411, 1.652, 0.04699), (0.2411, -1.658, -0.3851), (0.2411, 1.652, 0.6364), (0.2411, 1.652, 0.6731), (0.2877, 0.1101, 0.8971), (0.2877, 0.1101, 0.9026), (0.172, 2.407, 0.5572), (0.172, 2.407, 0.5655), (0.2411, 1.456, -0.3983), (0.2411, 1.456, 0.04699), (0.2411, -1.658, -0.3983), (0.2411, 1.456, 0.6364), (0.2411, 1.456, 0.6731), (0.2877, 0.09187, 0.8971), (0.2877, 0.09187, 0.9026), (0.1678, 1.652, -0.3983), (0.1678, 1.652, -0.3851), (0.1678, 1.456, -0.3851), (0.1678, 1.652, 0.04699), (0.1678, -1.658, -0.3851), (0.1678, 1.652, 0.6364), (0.1678, 1.652, 0.6731), (0.2002, 0.1101, 0.8971), (0.2002, 0.1101, 0.9026), (0.1197, 2.407, 0.5572), (0.1197, 2.407, 0.5655), (0.1678, 1.456, -0.3983), (0.1678, 1.456, 0.04699), (0.1678, -1.658, -0.3983), (0.1678, 1.456, 0.6364), (0.1678, 1.456, 0.6731), (0.2002, 0.09187, 0.8971), (0.2002, 0.09187, 0.9026), (0.03521, 1.652, -0.3983), (0.03521, 1.652, -0.3851), (0.03521, 1.456, -0.3851), (0.03521, 1.652, 0.04699), (0.03521, -1.658, -0.3851), (0.03521, 1.652, 0.6364), (0.03521, 1.652, 0.6731), (0.04201, 0.1101, 0.8971), (0.04201, 0.1101, 0.9026), (0.02511, 2.407, 0.5572), (0.02511, 2.407, 0.5655), (0.03521, 1.456, -0.3983), (0.03521, 1.456, 0.04699), (0.03521, -1.658, -0.3983), (0.03521, 1.456, 0.6364), (0.03521, 1.456, 0.6731), (0.04201, 0.09187, 0.8971), (0.04201, 0.09187, 0.9026), (0.02024, -1.589, 0.04699), (0.02024, -1.712, -0.3983), (0.02024, -1.589, -0.3983), (0.02024, -1.712, 0.04699), (0.02024, -1.712, -0.3851), (0.02024, -1.589, -0.3851), (0.02024, -1.589, 0.05992), (0.02024, -1.712, 0.05992), (0.02024, -2.013, 0.04699), (0.02024, -2.013, 0.05992), (0.02024, -0.9263, 0.04699), (0.02024, -0.9263, 0.05992), (-1.255, -0.05371, 0.01264), (1.317, -0.05371, 0.01264), (-1.176, 1.14, 0.0545), (1.396, 1.14, 0.0545), (0.03663, 0.09187, 0.9026), (0.03663, 0.09187, 0.8971), (0.03663, -0.1913, 0.9026), (0.03663, -0.1913, 0.8971), (0.03663, -0.0005655, 0.8971), (0.03663, -0.0005655, 0.9026), (0.03663, -0.1138, 0.8971), (0.03663, -0.1138, 0.9026), (0.0, -0.0005655, 0.9288), (0.0, -0.1138, 0.9288), (0.03663, -0.0005655, 0.9288), (0.03663, -0.1138, 0.9288)], [], [(28, 1, 3, 29), (419, 414, 433, 460), (417, 431, 510, 422), (28, 0, 98, 94), (416, 432, 430, 415), (3, 1, 84, 85), (4, 6, 25, 26), (418, 417, 7, 30), (37, 20, 5, 31), (47, 46, 39, 40), (2, 8, 11, 0), (414, 5, 76, 424), (34, 15, 9, 33), (36, 23, 15, 34), (421, 62, 75, 423), (32, 10, 12, 35), (14, 13, 19, 16), (17, 16, 19, 18), (8, 14, 16, 17), (13, 11, 18, 19), (11, 8, 17, 18), (9, 15, 71, 70), (30, 7, 23, 36), (35, 12, 20, 37), (14, 22, 21, 13), (27, 26, 25, 24), (22, 4, 26, 27), (21, 22, 27, 24), (6, 21, 24, 25), (14, 35, 37, 22), (6, 30, 36, 21), (8, 32, 35, 14), (21, 36, 34, 13), (13, 34, 33, 11), (45, 44, 41, 38), (22, 37, 31, 4), (415, 418, 30, 6), (84, 1, 95, 101), (416, 419, 460, 432), (0, 28, 29, 2), (38, 41, 42, 43), (39, 38, 43, 40), (291, 290, 54, 55), (289, 288, 51, 53), (292, 42, 90, 297), (46, 45, 38, 39), (257, 252, 45, 46), (9, 86, 97, 96), (255, 254, 48, 49), (254, 253, 47, 48), (252, 256, 44, 45), (253, 257, 46, 47), (396, 397, 488, 489), (407, 396, 489, 491), (293, 292, 52, 50), (288, 293, 50, 51), (309, 54, 59, 313), (311, 52, 92, 315), (400, 409, 498, 499), (295, 294, 58, 59), (408, 398, 492, 493), (397, 399, 490, 488), (289, 53, 58, 294), (291, 55, 93, 296), (407, 491, 498, 409), (48, 47, 56, 57), (290, 48, 57, 295), (420, 60, 62, 421), (66, 65, 64, 63), (61, 66, 63, 67), (60, 61, 67, 62), (66, 61, 81, 83), (10, 9, 64, 65), (15, 23, 72, 71), (10, 65, 82, 78), (12, 10, 78, 79), (422, 510, 511, 423), (70, 71, 73, 69), (71, 72, 74, 73), (72, 68, 75, 74), (62, 67, 74, 75), (64, 9, 70, 69), (23, 7, 68, 72), (67, 63, 73, 74), (63, 64, 69, 73), (79, 78, 82, 83), (424, 76, 80, 425), (76, 77, 81, 80), (77, 79, 83, 81), (420, 501, 526, 425), (65, 66, 83, 82), (5, 20, 77, 76), (20, 12, 79, 77), (61, 60, 80, 81), (184, 569, 635, 190), (244, 102, 154, 250), (113, 104, 158, 163), (90, 89, 152, 153), (296, 93, 112, 298), (41, 44, 88, 89), (9, 10, 87, 86), (255, 49, 91, 258), (408, 493, 541, 410), (280, 3, 85, 282), (42, 41, 89, 90), (100, 96, 95, 94), (99, 100, 94, 98), (95, 96, 97, 101), (11, 33, 100, 99), (243, 242, 117, 114), (33, 9, 96, 100), (1, 28, 94, 95), (0, 11, 99, 98), (104, 102, 120, 118), (235, 117, 128, 237), (242, 106, 121, 246), (317, 111, 126, 319), (105, 104, 118, 119), (102, 104, 113, 103), (258, 91, 110, 260), (410, 541, 562, 411), (297, 90, 153, 304), (84, 101, 156, 148), (103, 113, 163, 157), (89, 88, 150, 152), (402, 561, 630, 406), (183, 182, 571, 568), (283, 105, 119, 284), (104, 105, 159, 158), (245, 243, 114, 115), (184, 183, 568, 569), (411, 562, 583, 412), (261, 107, 151, 269), (237, 128, 140, 239), (124, 123, 135, 136), (301, 124, 136, 303), (123, 122, 134, 135), (300, 127, 139, 302), (247, 129, 141, 249), (246, 121, 133, 248), (244, 116, 129, 247), (298, 112, 127, 300), (185, 570, 587, 187), (108, 107, 122, 123), (299, 109, 124, 301), (109, 108, 123, 124), (260, 110, 125, 262), (133, 131, 130, 132), (134, 137, 136, 135), (265, 264, 137, 134), (303, 302, 139, 138), (404, 413, 599, 598), (248, 249, 141, 140), (188, 189, 603, 602), (133, 121, 144, 145), (187, 587, 603, 189), (412, 583, 599, 413), (284, 119, 131, 285), (119, 118, 130, 131), (319, 126, 138, 321), (118, 120, 132, 130), (143, 142, 608, 609), (277, 133, 145, 279), (262, 125, 143, 266), (125, 137, 142, 143), (279, 145, 611, 757), (266, 143, 609, 742), (145, 144, 610, 611), (153, 152, 160, 161), (304, 153, 161, 305), (148, 156, 163, 158), (152, 150, 151, 160), (286, 149, 159, 287), (149, 148, 158, 159), (322, 155, 162, 323), (147, 146, 154, 157), (156, 147, 157, 163), (250, 251, 165, 164), (191, 190, 635, 634), (245, 115, 165, 251), (236, 116, 164, 241), (282, 85, 149, 286), (107, 108, 160, 151), (85, 84, 148, 149), (299, 111, 162, 305), (315, 92, 155, 322), (97, 86, 146, 147), (108, 109, 161, 160), (101, 97, 147, 156), (102, 103, 157, 154), (166, 167, 169, 168), (170, 175, 643, 642), (643, 175, 179, 641), (176, 181, 167, 166), (170, 642, 640, 178), (173, 169, 167, 181), (175, 174, 180, 179), (174, 173, 181, 180), (168, 172, 176, 166), (172, 171, 177, 176), (171, 170, 178, 177), (640, 641, 179, 178), (178, 179, 180, 177), (177, 180, 181, 176), (168, 169, 173, 172), (172, 173, 174, 171), (171, 174, 175, 170), (570, 185, 191, 634), (201, 194, 190, 191), (198, 187, 189, 200), (199, 200, 189, 188), (196, 185, 187, 198), (586, 186, 188, 602), (193, 192, 183, 184), (192, 195, 182, 183), (571, 182, 186, 586), (193, 184, 190, 194), (203, 193, 194, 204), (202, 205, 195, 192), (203, 202, 192, 193), (206, 196, 198, 208), (209, 210, 200, 199), (208, 198, 200, 210), (211, 204, 194, 201), (185, 196, 201, 191), (186, 197, 199, 188), (182, 195, 197, 186), (221, 214, 204, 211), (218, 208, 210, 220), (219, 220, 210, 209), (216, 206, 208, 218), (213, 212, 202, 203), (212, 215, 205, 202), (213, 203, 204, 214), (196, 206, 211, 201), (197, 207, 209, 199), (195, 205, 207, 197), (223, 213, 214, 224), (222, 225, 215, 212), (223, 222, 212, 213), (226, 216, 218, 228), (229, 230, 220, 219), (228, 218, 220, 230), (231, 224, 214, 221), (206, 216, 221, 211), (207, 217, 219, 209), (205, 215, 217, 207), (241, 234, 224, 231), (238, 228, 230, 240), (239, 240, 230, 229), (236, 226, 228, 238), (233, 232, 222, 223), (232, 235, 225, 222), (233, 223, 224, 234), (216, 226, 231, 221), (217, 227, 229, 219), (215, 225, 227, 217), (115, 233, 234, 165), (114, 117, 235, 232), (115, 114, 232, 233), (116, 236, 238, 129), (140, 141, 240, 239), (129, 238, 240, 141), (164, 165, 234, 241), (226, 236, 241, 231), (227, 237, 239, 229), (225, 235, 237, 227), (86, 245, 251, 146), (154, 146, 251, 250), (133, 132, 249, 248), (102, 244, 247, 120), (128, 246, 248, 140), (120, 247, 249, 132), (86, 87, 243, 245), (117, 242, 246, 128), (87, 106, 242, 243), (116, 244, 250, 164), (88, 259, 268, 150), (150, 268, 269, 151), (278, 266, 742, 756), (142, 267, 743, 608), (276, 262, 266, 278), (137, 264, 267, 142), (122, 263, 265, 134), (285, 277, 264, 265), (275, 260, 262, 276), (283, 261, 269, 287), (107, 261, 263, 122), (274, 258, 260, 275), (44, 256, 259, 88), (273, 255, 258, 274), (271, 281, 257, 253), (270, 280, 256, 252), (272, 271, 253, 254), (273, 272, 254, 255), (281, 270, 252, 257), (2, 29, 270, 281), (10, 32, 272, 273), (32, 8, 271, 272), (29, 3, 280, 270), (8, 2, 281, 271), (10, 273, 274, 87), (87, 274, 275, 106), (105, 283, 287, 159), (106, 275, 276, 121), (131, 133, 277, 285), (121, 276, 278, 144), (144, 278, 756, 610), (259, 282, 286, 268), (268, 286, 287, 269), (267, 279, 757, 743), (264, 277, 279, 267), (263, 284, 285, 265), (261, 283, 284, 263), (256, 280, 282, 259), (109, 299, 305, 161), (155, 304, 305, 162), (136, 137, 302, 303), (111, 299, 301, 126), (110, 298, 300, 125), (125, 300, 302, 137), (126, 301, 303, 138), (92, 297, 304, 155), (91, 296, 298, 110), (54, 290, 295, 59), (49, 291, 296, 91), (47, 289, 294, 56), (57, 56, 294, 295), (40, 43, 293, 288), (43, 42, 292, 293), (52, 292, 297, 92), (47, 40, 288, 289), (49, 48, 290, 291), (329, 315, 322, 333), (333, 322, 323, 334), (331, 319, 321, 332), (127, 318, 320, 139), (138, 139, 320, 321), (112, 316, 318, 127), (111, 317, 323, 162), (93, 314, 316, 112), (330, 317, 319, 331), (55, 310, 314, 93), (53, 307, 312, 58), (50, 52, 311, 308), (55, 54, 309, 310), (59, 58, 312, 313), (327, 311, 315, 329), (326, 309, 313, 328), (53, 51, 306, 307), (51, 50, 308, 306), (344, 326, 328, 346), (345, 327, 329, 347), (348, 330, 331, 349), (349, 331, 332, 350), (351, 333, 334, 352), (347, 329, 333, 351), (318, 340, 341, 320), (321, 320, 341, 332), (316, 339, 340, 318), (317, 330, 334, 323), (314, 338, 339, 316), (310, 336, 338, 314), (307, 335, 337, 312), (308, 311, 327, 325), (310, 309, 326, 336), (313, 312, 337, 328), (307, 306, 324, 335), (306, 308, 325, 324), (365, 347, 351, 369), (369, 351, 352, 370), (367, 349, 350, 368), (366, 348, 349, 367), (363, 345, 347, 365), (362, 344, 346, 364), (340, 358, 359, 341), (332, 341, 359, 350), (339, 357, 358, 340), (330, 348, 352, 334), (338, 356, 357, 339), (336, 354, 356, 338), (335, 353, 355, 337), (325, 327, 345, 343), (336, 326, 344, 354), (328, 337, 355, 346), (335, 324, 342, 353), (324, 325, 343, 342), (380, 362, 364, 382), (381, 363, 365, 383), (384, 366, 367, 385), (385, 367, 368, 386), (387, 369, 370, 388), (383, 365, 369, 387), (358, 376, 377, 359), (350, 359, 377, 368), (357, 375, 376, 358), (348, 366, 370, 352), (356, 374, 375, 357), (354, 372, 374, 356), (353, 371, 373, 355), (343, 345, 363, 361), (354, 344, 362, 372), (346, 355, 373, 364), (353, 342, 360, 371), (342, 343, 361, 360), (401, 383, 387, 405), (405, 387, 388, 406), (403, 385, 386, 404), (402, 384, 385, 403), (399, 381, 383, 401), (398, 380, 382, 400), (376, 394, 395, 377), (368, 377, 395, 386), (375, 393, 394, 376), (366, 384, 388, 370), (374, 392, 393, 375), (372, 390, 392, 374), (371, 389, 391, 373), (361, 363, 381, 379), (372, 362, 380, 390), (364, 373, 391, 382), (371, 360, 378, 389), (360, 361, 379, 378), (492, 398, 400, 499), (490, 399, 401, 540), (561, 402, 403, 582), (582, 403, 404, 598), (622, 405, 406, 630), (540, 401, 405, 622), (394, 412, 413, 395), (386, 395, 413, 404), (393, 411, 412, 394), (384, 402, 406, 388), (392, 410, 411, 393), (390, 408, 410, 392), (389, 407, 409, 391), (379, 381, 399, 397), (390, 380, 398, 408), (382, 391, 409, 400), (389, 378, 396, 407), (378, 379, 397, 396), (60, 420, 425, 80), (521, 424, 425, 526), (68, 422, 423, 75), (501, 420, 421, 502), (4, 31, 419, 416), (430, 461, 418, 415), (502, 421, 423, 511), (433, 414, 424, 521), (461, 431, 417, 418), (4, 416, 415, 6), (7, 417, 422, 68), (31, 5, 414, 419), (458, 459, 429, 427), (897, 460, 433, 892), (895, 900, 510, 431), (458, 542, 546, 426), (894, 893, 430, 432), (429, 531, 530, 427), (434, 456, 455, 436), (896, 462, 437, 895), (469, 463, 435, 450), (479, 472, 471, 478), (428, 426, 441, 438), (892, 902, 520, 435), (466, 465, 439, 445), (468, 466, 445, 453), (899, 901, 519, 504), (464, 467, 442, 440), (444, 446, 449, 443), (447, 448, 449, 446), (438, 447, 446, 444), (443, 449, 448, 441), (441, 448, 447, 438), (439, 514, 515, 445), (462, 468, 453, 437), (467, 469, 450, 442), (444, 443, 451, 452), (457, 454, 455, 456), (452, 457, 456, 434), (451, 454, 457, 452), (436, 455, 454, 451), (444, 452, 469, 467), (436, 451, 468, 462), (438, 444, 467, 464), (451, 443, 466, 468), (443, 441, 465, 466), (477, 470, 473, 476), (452, 434, 463, 469), (893, 436, 462, 896), (530, 549, 543, 427), (894, 432, 460, 897), (426, 428, 459, 458), (470, 475, 474, 473), (471, 472, 475, 470), (769, 487, 486, 768), (767, 485, 483, 766), (770, 775, 536, 474), (478, 471, 470, 477), (731, 478, 477, 726), (439, 544, 545, 532), (729, 481, 480, 728), (728, 480, 479, 727), (726, 477, 476, 730), (727, 479, 478, 731), (874, 489, 488, 875), (885, 491, 489, 874), (771, 482, 484, 770), (766, 483, 482, 771), (787, 791, 497, 486), (789, 793, 538, 484), (878, 499, 498, 887), (773, 497, 496, 772), (886, 493, 492, 876), (875, 488, 490, 877), (767, 772, 496, 485), (769, 774, 539, 487), (885, 887, 498, 491), (480, 495, 494, 479), (768, 773, 495, 480), (898, 899, 504, 500), (508, 505, 506, 507), (503, 509, 505, 508), (500, 504, 509, 503), (508, 529, 527, 503), (440, 507, 506, 439), (445, 515, 516, 453), (440, 523, 528, 507), (442, 524, 523, 440), (900, 901, 511, 510), (514, 513, 517, 515), (515, 517, 518, 516), (516, 518, 519, 512), (504, 519, 518, 509), (506, 513, 514, 439), (453, 516, 512, 437), (509, 518, 517, 505), (505, 517, 513, 506), (524, 529, 528, 523), (902, 903, 525, 520), (520, 525, 527, 522), (522, 527, 529, 524), (898, 903, 526, 501), (507, 528, 529, 508), (435, 520, 522, 450), (450, 522, 524, 442), (503, 527, 525, 500), (658, 664, 635, 569), (718, 724, 620, 550), (563, 631, 625, 552), (536, 619, 618, 535), (774, 776, 560, 539), (473, 535, 534, 476), (439, 532, 533, 440), (729, 732, 537, 481), (886, 888, 541, 493), (758, 760, 531, 429), (474, 536, 535, 473), (548, 542, 543, 544), (547, 546, 542, 548), (543, 549, 545, 544), (441, 547, 548, 465), (717, 564, 567, 716), (465, 548, 544, 439), (427, 543, 542, 458), (426, 546, 547, 441), (552, 572, 574, 550), (709, 711, 584, 567), (716, 720, 575, 554), (795, 797, 580, 559), (553, 573, 572, 552), (550, 551, 563, 552), (732, 734, 558, 537), (888, 889, 562, 541), (775, 782, 619, 536), (530, 614, 623, 549), (551, 624, 631, 563), (535, 618, 616, 534), (880, 884, 630, 561), (657, 568, 571, 656), (761, 762, 573, 553), (552, 625, 626, 553), (719, 565, 564, 717), (658, 569, 568, 657), (889, 890, 583, 562), (735, 745, 617, 555), (711, 713, 600, 584), (578, 594, 593, 577), (779, 781, 594, 578), (577, 593, 592, 576), (778, 780, 597, 581), (721, 723, 601, 585), (720, 722, 591, 575), (718, 721, 585, 566), (776, 778, 581, 560), (659, 661, 587, 570), (556, 577, 576, 555), (777, 779, 578, 557), (557, 578, 577, 556), (734, 736, 579, 558), (591, 590, 588, 589), (592, 593, 594, 595), (739, 592, 595, 738), (781, 596, 597, 780), (882, 598, 599, 891), (722, 600, 601, 723), (662, 602, 603, 663), (591, 607, 606, 575), (661, 663, 603, 587), (890, 891, 599, 583), (762, 763, 589, 573), (573, 589, 588, 572), (797, 799, 596, 580), (572, 588, 590, 574), (909, 609, 608, 908), (753, 755, 607, 591), (736, 740, 605, 579), (579, 605, 604, 595), (915, 757, 611, 910), (912, 742, 609, 909), (910, 611, 610, 911), (619, 628, 627, 618), (782, 783, 628, 619), (614, 625, 631, 623), (618, 627, 617, 616), (764, 765, 626, 615), (615, 626, 625, 614), (800, 801, 629, 621), (613, 624, 620, 612), (623, 631, 624, 613), (724, 632, 633, 725), (665, 634, 635, 664), (719, 725, 633, 565), (710, 715, 632, 566), (760, 764, 615, 531), (555, 617, 627, 556), (531, 615, 614, 530), (777, 783, 629, 559), (793, 800, 621, 538), (545, 613, 612, 532), (556, 627, 628, 557), (549, 623, 613, 545), (550, 620, 624, 551), (636, 638, 639, 637), (644, 642, 643, 649), (643, 641, 653, 649), (650, 636, 637, 655), (644, 652, 640, 642), (647, 655, 637, 639), (649, 653, 654, 648), (648, 654, 655, 647), (638, 636, 650, 646), (646, 650, 651, 645), (645, 651, 652, 644), (640, 652, 653, 641), (652, 651, 654, 653), (651, 650, 655, 654), (638, 646, 647, 639), (646, 645, 648, 647), (645, 644, 649, 648), (570, 634, 665, 659), (675, 665, 664, 668), (672, 674, 663, 661), (673, 662, 663, 674), (670, 672, 661, 659), (586, 602, 662, 660), (667, 658, 657, 666), (666, 657, 656, 669), (571, 586, 660, 656), (667, 668, 664, 658), (677, 678, 668, 667), (676, 666, 669, 679), (677, 667, 666, 676), (680, 682, 672, 670), (683, 673, 674, 684), (682, 684, 674, 672), (685, 675, 668, 678), (659, 665, 675, 670), (660, 662, 673, 671), (656, 660, 671, 669), (695, 685, 678, 688), (692, 694, 684, 682), (693, 683, 684, 694), (690, 692, 682, 680), (687, 677, 676, 686), (686, 676, 679, 689), (687, 688, 678, 677), (670, 675, 685, 680), (671, 673, 683, 681), (669, 671, 681, 679), (697, 698, 688, 687), (696, 686, 689, 699), (697, 687, 686, 696), (700, 702, 692, 690), (703, 693, 694, 704), (702, 704, 694, 692), (705, 695, 688, 698), (680, 685, 695, 690), (681, 683, 693, 691), (679, 681, 691, 689), (715, 705, 698, 708), (712, 714, 704, 702), (713, 703, 704, 714), (710, 712, 702, 700), (707, 697, 696, 706), (706, 696, 699, 709), (707, 708, 698, 697), (690, 695, 705, 700), (691, 693, 703, 701), (689, 691, 701, 699), (565, 633, 708, 707), (564, 706, 709, 567), (565, 707, 706, 564), (566, 585, 712, 710), (600, 713, 714, 601), (585, 601, 714, 712), (632, 715, 708, 633), (700, 705, 715, 710), (701, 703, 713, 711), (699, 701, 711, 709), (532, 612, 725, 719), (620, 724, 725, 612), (591, 722, 723, 590), (550, 574, 721, 718), (584, 600, 722, 720), (574, 590, 723, 721), (532, 719, 717, 533), (567, 584, 720, 716), (533, 717, 716, 554), (566, 632, 724, 718), (534, 616, 744, 733), (616, 617, 745, 744), (914, 756, 742, 912), (908, 608, 743, 913), (752, 754, 740, 736), (595, 604, 741, 738), (576, 592, 739, 737), (763, 739, 738, 753), (751, 752, 736, 734), (761, 765, 745, 735), (555, 576, 737, 735), (750, 751, 734, 732), (476, 534, 733, 730), (749, 750, 732, 729), (747, 727, 731, 759), (746, 726, 730, 758), (748, 728, 727, 747), (749, 729, 728, 748), (759, 731, 726, 746), (428, 759, 746, 459), (440, 749, 748, 464), (464, 748, 747, 438), (459, 746, 758, 429), (438, 747, 759, 428), (440, 533, 750, 749), (533, 554, 751, 750), (553, 626, 765, 761), (554, 575, 752, 751), (589, 763, 753, 591), (575, 606, 754, 752), (911, 610, 756, 914), (733, 744, 764, 760), (744, 745, 765, 764), (915, 913, 918, 919), (738, 741, 755, 753), (737, 739, 763, 762), (735, 737, 762, 761), (730, 733, 760, 758), (557, 628, 783, 777), (621, 629, 783, 782), (594, 781, 780, 595), (559, 580, 779, 777), (558, 579, 778, 776), (579, 595, 780, 778), (580, 596, 781, 779), (538, 621, 782, 775), (537, 558, 776, 774), (486, 497, 773, 768), (481, 537, 774, 769), (479, 494, 772, 767), (495, 773, 772, 494), (472, 766, 771, 475), (475, 771, 770, 474), (484, 538, 775, 770), (479, 767, 766, 472), (481, 769, 768, 480), (807, 811, 800, 793), (811, 812, 801, 800), (809, 810, 799, 797), (581, 597, 798, 796), (596, 799, 798, 597), (560, 581, 796, 794), (559, 629, 801, 795), (539, 560, 794, 792), (808, 809, 797, 795), (487, 539, 792, 788), (485, 496, 790, 785), (482, 786, 789, 484), (487, 788, 787, 486), (497, 791, 790, 496), (805, 807, 793, 789), (804, 806, 791, 787), (485, 785, 784, 483), (483, 784, 786, 482), (822, 824, 806, 804), (823, 825, 807, 805), (826, 827, 809, 808), (827, 828, 810, 809), (829, 830, 812, 811), (825, 829, 811, 807), (796, 798, 819, 818), (799, 810, 819, 798), (794, 796, 818, 817), (795, 801, 812, 808), (792, 794, 817, 816), (788, 792, 816, 814), (785, 790, 815, 813), (786, 803, 805, 789), (788, 814, 804, 787), (791, 806, 815, 790), (785, 813, 802, 784), (784, 802, 803, 786), (843, 847, 829, 825), (847, 848, 830, 829), (845, 846, 828, 827), (844, 845, 827, 826), (841, 843, 825, 823), (840, 842, 824, 822), (818, 819, 837, 836), (810, 828, 837, 819), (817, 818, 836, 835), (808, 812, 830, 826), (816, 817, 835, 834), (814, 816, 834, 832), (813, 815, 833, 831), (803, 821, 823, 805), (814, 832, 822, 804), (806, 824, 833, 815), (813, 831, 820, 802), (802, 820, 821, 803), (858, 860, 842, 840), (859, 861, 843, 841), (862, 863, 845, 844), (863, 864, 846, 845), (865, 866, 848, 847), (861, 865, 847, 843), (836, 837, 855, 854), (828, 846, 855, 837), (835, 836, 854, 853), (826, 830, 848, 844), (834, 835, 853, 852), (832, 834, 852, 850), (831, 833, 851, 849), (821, 839, 841, 823), (832, 850, 840, 822), (824, 842, 851, 833), (831, 849, 838, 820), (820, 838, 839, 821), (879, 883, 865, 861), (883, 884, 866, 865), (881, 882, 864, 863), (880, 881, 863, 862), (877, 879, 861, 859), (876, 878, 860, 858), (854, 855, 873, 872), (846, 864, 873, 855), (853, 854, 872, 871), (844, 848, 866, 862), (852, 853, 871, 870), (850, 852, 870, 868), (849, 851, 869, 867), (839, 857, 859, 841), (850, 868, 858, 840), (842, 860, 869, 851), (849, 867, 856, 838), (838, 856, 857, 839), (492, 499, 878, 876), (490, 540, 879, 877), (561, 582, 881, 880), (582, 598, 882, 881), (622, 630, 884, 883), (540, 622, 883, 879), (872, 873, 891, 890), (864, 882, 891, 873), (871, 872, 890, 889), (862, 866, 884, 880), (870, 871, 889, 888), (868, 870, 888, 886), (867, 869, 887, 885), (857, 875, 877, 859), (868, 886, 876, 858), (860, 878, 887, 869), (867, 885, 874, 856), (856, 874, 875, 857), (500, 525, 903, 898), (521, 526, 903, 902), (512, 519, 901, 900), (501, 502, 899, 898), (434, 894, 897, 463), (430, 893, 896, 461), (502, 511, 901, 899), (433, 521, 902, 892), (461, 896, 895, 431), (434, 436, 893, 894), (437, 512, 900, 895), (463, 897, 892, 435), (904, 905, 907, 906), (741, 913, 915, 755), (606, 911, 914, 754), (604, 908, 913, 741), (754, 914, 912, 740), (607, 910, 911, 606), (740, 912, 909, 605), (755, 915, 910, 607), (605, 909, 908, 604), (918, 916, 917, 919), (757, 915, 919, 917), (913, 743, 916, 918), (743, 757, 917, 916)])
me_plane_001.polygons.foreach_set('material_index', [3, 3, 3, 3, 3, 3, 3, 3, 3, 3, 3, 3, 5, 3, 4, 3, 3, 3, 3, 5, 3, 3, 5, 3, 3, 3, 3, 3, 5, 3, 5, 3, 3, 5, 3, 3, 3, 3, 3, 3, 3, 3, 0, 3, 3, 3, 3, 3, 0, 3, 5, 3, 3, 3, 5, 3, 1, 3, 3, 3, 0, 3, 3, 0, 3, 3, 1, 4, 4, 4, 4, 4, 3, 3, 3, 3, 4, 4, 4, 4, 4, 4, 3, 4, 4, 3, 3, 3, 3, 4, 4, 3, 3, 4, 5, 5, 5, 5, 0, 3, 3, 0, 0, 5, 3, 3, 3, 3, 3, 5, 3, 3, 3, 5, 5, 5, 6, 6, 5, 0, 0, 5, 5, 5, 5, 6, 5, 5, 6, 5, 5, 5, 5, 5, 5, 5, 5, 5, 5, 5, 5, 5, 6, 6, 5, 5, 5, 5, 5, 5, 5, 5, 5, 5, 5, 5, 5, 5, 5, 5, 5, 5, 5, 5, 5, 5, 5, 5, 5, 5, 5, 6, 5, 6, 6, 5, 5, 5, 6, 5, 6, 5, 6, 5, 5, 5, 5, 5, 5, 5, 2, 2, 2, 2, 2, 2, 2, 2, 2, 2, 2, 2, 2, 2, 2, 2, 2, 6, 5, 5, 5, 5, 5, 5, 5, 5, 5, 5, 5, 5, 6, 5, 5, 6, 5, 5, 5, 5, 5, 5, 5, 5, 5, 5, 6, 5, 5, 5, 5, 5, 6, 5, 5, 6, 5, 5, 5, 5, 5, 5, 5, 5, 5, 5, 6, 5, 5, 5, 5, 5, 6, 5, 5, 6, 5, 5, 5, 5, 5, 5, 5, 5, 5, 5, 5, 5, 5, 5, 5, 5, 5, 5, 5, 5, 5, 5, 6, 5, 0, 5, 0, 3, 3, 3, 0, 3, 3, 0, 3, 5, 3, 0, 0, 5, 5, 5, 5, 5, 5, 6, 5, 5, 5, 6, 3, 5, 5, 5, 5, 5, 5, 5, 5, 0, 1, 0, 3, 3, 3, 3, 5, 3, 0, 5, 5, 5, 5, 5, 5, 6, 0, 5, 0, 3, 3, 0, 3, 5, 1, 3, 3, 1, 3, 6, 5, 6, 5, 5, 5, 5, 5, 0, 0, 3, 5, 0, 3, 3, 3, 5, 5, 5, 5, 5, 1, 5, 5, 5, 6, 0, 0, 3, 3, 0, 3, 3, 3, 1, 3, 6, 5, 6, 5, 5, 5, 5, 5, 0, 0, 3, 5, 0, 3, 3, 3, 5, 5, 5, 5, 5, 1, 5, 5, 5, 6, 0, 0, 3, 3, 0, 3, 3, 3, 1, 3, 6, 5, 6, 5, 5, 5, 5, 5, 0, 0, 3, 5, 0, 3, 3, 3, 4, 3, 4, 4, 3, 5, 4, 3, 5, 3, 3, 3, 3, 3, 3, 3, 3, 3, 3, 3, 3, 3, 3, 3, 5, 3, 4, 3, 3, 3, 3, 5, 3, 3, 5, 3, 3, 3, 3, 3, 5, 3, 5, 3, 3, 5, 3, 3, 3, 3, 3, 3, 3, 3, 0, 3, 3, 3, 3, 3, 0, 3, 5, 3, 3, 3, 5, 3, 1, 3, 3, 3, 0, 3, 3, 0, 3, 3, 1, 4, 4, 4, 4, 4, 3, 3, 3, 3, 4, 4, 4, 4, 4, 4, 3, 4, 4, 3, 3, 3, 3, 4, 4, 3, 3, 4, 5, 5, 5, 5, 0, 3, 3, 0, 0, 5, 3, 3, 3, 3, 3, 5, 3, 3, 3, 5, 5, 5, 6, 6, 5, 0, 0, 5, 5, 5, 5, 6, 5, 5, 6, 5, 5, 5, 5, 5, 5, 5, 5, 5, 5, 5, 5, 5, 6, 6, 5, 5, 5, 5, 5, 5, 5, 5, 5, 5, 5, 5, 5, 5, 5, 5, 5, 5, 5, 5, 5, 5, 5, 5, 5, 5, 5, 6, 5, 6, 6, 5, 5, 5, 6, 5, 6, 5, 6, 5, 5, 5, 5, 5, 5, 5, 2, 2, 2, 2, 2, 2, 2, 2, 2, 2, 2, 2, 2, 2, 2, 2, 2, 6, 5, 5, 5, 5, 5, 5, 5, 5, 5, 5, 5, 5, 6, 5, 5, 6, 5, 5, 5, 5, 5, 5, 5, 5, 5, 5, 6, 5, 5, 5, 5, 5, 6, 5, 5, 6, 5, 5, 5, 5, 5, 5, 5, 5, 5, 5, 6, 5, 5, 5, 5, 5, 6, 5, 5, 6, 5, 5, 5, 5, 5, 5, 5, 5, 5, 5, 5, 5, 5, 5, 5, 5, 5, 5, 5, 5, 5, 5, 6, 5, 0, 5, 0, 3, 3, 3, 0, 3, 3, 0, 3, 5, 3, 0, 0, 5, 5, 5, 5, 5, 5, 6, 5, 5, 5, 6, 3, 5, 5, 5, 5, 5, 5, 5, 5, 0, 1, 0, 3, 3, 3, 3, 5, 3, 0, 5, 5, 5, 5, 5, 5, 6, 0, 5, 0, 3, 3, 0, 3, 5, 1, 3, 3, 1, 3, 6, 5, 6, 5, 5, 5, 5, 5, 0, 0, 3, 5, 0, 3, 3, 3, 5, 5, 5, 5, 5, 1, 5, 5, 5, 6, 0, 0, 3, 3, 0, 3, 3, 3, 1, 3, 6, 5, 6, 5, 5, 5, 5, 5, 0, 0, 3, 5, 0, 3, 3, 3, 5, 5, 5, 5, 5, 1, 5, 5, 5, 6, 0, 0, 3, 3, 0, 3, 3, 3, 1, 3, 6, 5, 6, 5, 5, 5, 5, 5, 0, 0, 3, 5, 0, 3, 3, 3, 4, 3, 4, 4, 3, 5, 4, 3, 5, 3, 3, 3, 3, 5, 5, 5, 5, 5, 5, 5, 5, 5, 5, 5, 5])
me_plane_001.materials.append(mat_senf)
me_plane_001.materials.append(mat_house_inner_floor)
me_plane_001.materials.append(mat_house_inner_shield)
me_plane_001.materials.append(mat_brooooot)
me_plane_001.materials.append(mat_house_out_table)
me_plane_001.materials.append(mat_wurst)
me_plane_001.materials.append(mat_senf)
me_plane_001.use_remesh_preserve_volume = False
me_plane_001.use_remesh_preserve_attributes = False
me_plane_001.use_mirror_vertex_groups = False
me_plane_001.update()

# ---- objects
ob_cylinder_002 = bpy.data.objects.new('Cylinder.002', me_cylinder_002)
ob_cylinder_001 = bpy.data.objects.new('Cylinder.001', me_cylinder_001)
ob_cylinder = bpy.data.objects.new('Cylinder', me_cylinder)
ob_plane_001 = bpy.data.objects.new('Plane.001', me_plane_001)

# ---- transforms, parenting, visibility, modifiers, constraints
ob_cylinder_002.location = (0.3488, 0.4239, 3.121)
ob_cylinder_002.rotation_euler = (-0.0, 1.571, 0.0)
ob_cylinder_002.scale = (0.0325, 0.0325, 0.0325)
ob_cylinder_002.lineart.crease_threshold = 0.0
ob_cylinder_001.location = (0.0853, -0.2587, 2.87)
ob_cylinder_001.rotation_euler = (-0.0, 1.571, 0.0)
ob_cylinder_001.scale = (0.4383, 0.4383, 0.6212)
ob_cylinder_001.lineart.crease_threshold = 0.0
ob_cylinder.location = (0.0853, 0.4592, 3.036)
ob_cylinder.rotation_euler = (1.571, -0.0, 1.571)
ob_cylinder.scale = (0.1465, 0.1465, 0.7217)
ob_cylinder.lineart.crease_threshold = 0.0
_m = ob_cylinder.modifiers.new('Mirror', 'MIRROR')
_m.use_axis = (False, False, True)
ob_plane_001.location = (0.0, 0.3822, 0.4424)
ob_plane_001.scale = (0.7777, 0.2316, 1.0)
ob_plane_001.lineart.crease_threshold = 0.0
_vg = ob_plane_001.vertex_groups.new(name='Bone')

# ---- collection membership
col_collection_1.objects.link(ob_cylinder_002)
col_collection_1.objects.link(ob_cylinder_001)
col_collection_1.objects.link(ob_cylinder)
col_collection_1.objects.link(ob_plane_001)

# ---- scene / render settings (as saved in the file)
scene.frame_start = 1; scene.frame_end = 99; scene.frame_set(15)
scene.render.engine = 'BLENDER_EEVEE_NEXT'
scene.render.resolution_percentage = 50
scene.render.dither_intensity = 0.0
scene.cycles.use_denoising = False
scene.cycles.samples = 128
scene.cycles.sampling_pattern = 'TABULATED_SOBOL'
scene.cycles.use_adaptive_sampling = False
scene.cycles.use_light_tree = False
scene.cycles.blur_glossy = 0.0
scene.cycles.sample_clamp_indirect = 0.0
scene.view_settings.view_transform = 'Standard'
bpy.context.view_layer.update()

# ---- added for rendering (the .blend has no active camera and no usable light): camera, sun
cam_auto = bpy.data.cameras.new('AutoCamera')
cam_auto.lens = 50.0
cam_auto.sensor_width = 36.0
cam_auto.clip_end = 1000.0
ob_auto_camera = bpy.data.objects.new('AutoCamera', cam_auto)
scene.collection.objects.link(ob_auto_camera)
ob_auto_camera.location = (3.79117, -4.16468, 4.60114)
ob_auto_camera.rotation_euler = (1.09748, -7.21219e-08, 0.694738)
scene.camera = ob_auto_camera
light_auto_sun = bpy.data.lights.new('AutoSun', 'SUN')
light_auto_sun.energy = 3.0
light_auto_sun.angle = 0.0523599
ob_auto_sun = bpy.data.objects.new('AutoSun', light_auto_sun)
scene.collection.objects.link(ob_auto_sun)
ob_auto_sun.rotation_euler = (0.872665, 0.174533, 0.523599)
bpy.context.view_layer.update()
